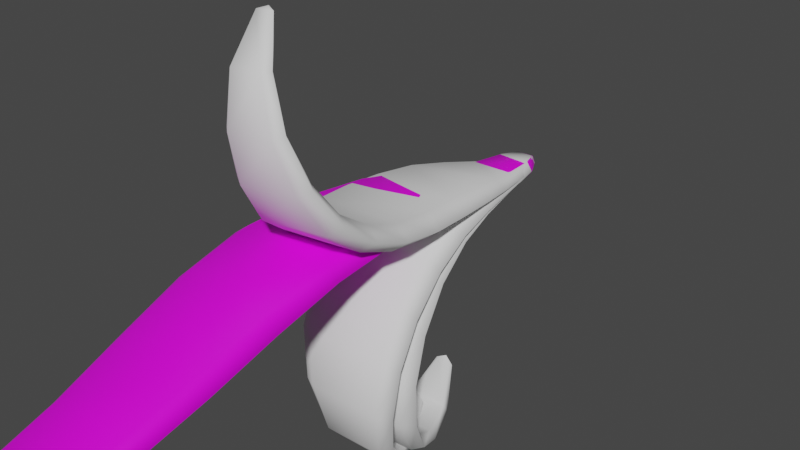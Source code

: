 # Source: FE_leaf_21-14c.blend  (saved by Blender 3.0.42; exported with 4.5.12 LTS)
import bpy
from mathutils import Matrix  # noqa: F401  (used for matrix-valued properties, if any)

bpy.ops.wm.read_factory_settings(use_empty=True)
scene = bpy.context.scene
scene.name = 'Scene'

# ---- collections
col_collection = bpy.data.collections.new('Collection'); scene.collection.children.link(col_collection)

# ---- images (referenced by path relative to the original .blend; pixels are not part of the script)
import os
ASSET_DIR = os.environ.get("B2B_ASSET_DIR", "")  # directory of the original .blend (textures are referenced by path, not embedded)
HERE = os.path.dirname(os.path.abspath(__file__))  # packed textures are extracted next to this script under _unpacked/

def load_image(name, relpath, width, height, colorspace="sRGB"):
    """Load a texture the original file referenced (path relative to the .blend, or extracted next to this script)."""
    p = next((c for c in (os.path.join(HERE, relpath), os.path.join(ASSET_DIR, relpath)) if relpath and os.path.exists(c)), "")
    if p:
        img = bpy.data.images.load(p, check_existing=True)
        img.name = name
    else:  # same state as the original file: an image datablock whose file is absent (Cycles renders it pink)
        img = bpy.data.images.new(name, width, height)
        img.source = "FILE"
        img.filepath = "//" + (relpath or name)
    img.colorspace_settings.name = colorspace
    return img
img_fe_leaf_21_tex_dds = load_image('FE_leaf_21_tex.dds', 'FE_leaf_21_tex.dds', 1024, 1024, 'sRGB')

# ---- materials (node trees are filled in below, after node groups)
mat_material_001 = bpy.data.materials.new('Material.001')
mat_material_001.use_transparent_shadow = False

# ---- material node trees
mat_material_001.use_nodes = True; mat_material_001.node_tree.nodes.clear()
_N = mat_material_001.node_tree.nodes; _L = mat_material_001.node_tree.links
n0 = _N.new('ShaderNodeBsdfPrincipled'); n0.name = 'Principled BSDF'; n0.location = (10, 300)
n0.distribution = 'GGX'
n0.subsurface_method = 'RANDOM_WALK_SKIN'
n0.inputs[3].default_value = 1.45
n0.inputs[27].default_value = (0.0, 0.0, 0.0, 1.0)
n0.inputs[28].default_value = 1.0
n1 = _N.new('ShaderNodeOutputMaterial'); n1.name = 'Material Output'; n1.location = (300, 300)
n2 = _N.new('ShaderNodeTexImage'); n2.name = 'Image Texture'; n2.location = (-280, 275)
n2.image = img_fe_leaf_21_tex_dds
_L.new(n0.outputs[0], n1.inputs[0])
_L.new(n2.outputs[0], n0.inputs[0])
n1.is_active_output = True

# ---- world
world_world = bpy.data.worlds.new('World'); scene.world = world_world
world_world.use_nodes = True; world_world.node_tree.nodes.clear()
_N = world_world.node_tree.nodes; _L = world_world.node_tree.links
n0 = _N.new('ShaderNodeOutputWorld'); n0.name = 'World Output'; n0.location = (300, 300)
n1 = _N.new('ShaderNodeBackground'); n1.name = 'Background'; n1.location = (10, 300)
n1.inputs[0].default_value = (0.05088, 0.05088, 0.05088, 1.0)
_L.new(n1.outputs[0], n0.inputs[0])
n0.is_active_output = True
world_world.color = (0.05088, 0.05088, 0.05088)
world_world.use_sun_shadow = False
world_world.sun_shadow_jitter_overblur = 0.0

# ---- meshes
me_0x0778b0f0_gmdl = bpy.data.meshes.new('0x0778B0F0.gmdl')
me_0x0778b0f0_gmdl.from_pydata([(-0.0007937, -2.614, -0.1103), (0.116, -2.606, -0.1106), (0.03403, -2.865, -0.08159), (-0.01545, -2.87, -0.0813), (-0.02217, -2.617, -0.0884), (-0.0242, -2.872, -0.06996), (-0.0008808, -2.614, -0.06665), (-0.02217, -2.617, -0.0884), (-0.0242, -2.872, -0.06996), (-0.01558, -2.871, -0.05882), (0.1159, -2.607, -0.06687), (0.0339, -2.866, -0.0591), (0.1368, -2.607, -0.08871), (0.0424, -2.865, -0.07034), (0.0424, -2.865, -0.07034), (0.1668, -2.358, -0.1177), (0.006992, -2.36, -0.1174), (-0.02246, -2.362, -0.09005), (-0.02246, -2.362, -0.09005), (0.007008, -2.358, -0.06294), (0.1668, -2.356, -0.06323), (0.1951, -2.358, -0.0904), (0.192, -2.094, -0.1102), (-0.01305, -2.088, -0.1092), (0.1817, -1.836, -0.088), (-0.06803, -1.816, -0.08538), (-0.04998, -2.088, -0.07637), (-0.1132, -1.811, -0.04686), (-0.06886, -1.811, -0.008649), (-0.1132, -1.811, -0.04686), (-0.04998, -2.088, -0.07637), (-0.0134, -2.085, -0.04326), (0.1917, -2.091, -0.04428), (0.181, -1.831, -0.01129), (0.2293, -2.096, -0.07782), (0.2272, -1.838, -0.05048), (0.1523, -1.573, -0.0586), (-0.1379, -1.545, -0.05504), (-0.1913, -1.538, -0.0118), (-0.1388, -1.539, 0.03017), (-0.1913, -1.538, -0.0118), (0.1513, -1.567, 0.02661), (0.2049, -1.576, -0.01679), (0.1112, -1.302, -0.02653), (-0.2063, -1.278, -0.02331), (-0.2642, -1.272, 0.02165), (-0.2642, -1.272, 0.02165), (-0.2071, -1.273, 0.06583), (0.1102, -1.297, 0.06273), (0.1697, -1.306, 0.01691), (0.07748, -1.029, -0.0006532), (-0.249, -1.016, 0.001122), (0.06321, -0.7615, 0.01248), (-0.2476, -0.7672, 0.01329), (-0.3089, -1.012, 0.04572), (-0.3045, -0.7659, 0.05428), (-0.2479, -0.7669, 0.09497), (-0.3045, -0.7659, 0.05428), (-0.3089, -1.012, 0.04572), (-0.2494, -1.013, 0.08926), (0.07696, -1.026, 0.08752), (0.06299, -0.7616, 0.09413), (0.1366, -1.03, 0.04334), (0.1196, -0.76, 0.05308), (0.06359, -0.5219, 0.01162), (-0.2142, -0.5363, 0.01288), (-0.265, -0.5386, 0.04948), (-0.2145, -0.5381, 0.08545), (-0.265, -0.5386, 0.04948), (0.06327, -0.5239, 0.0842), (0.1139, -0.5193, 0.04769), (0.03209, 0.09852, -0.02308), (0.05594, 0.0327, -0.03134), (-0.05331, 0.02831, -0.03092), (-0.02998, 0.09791, -0.02302), (-0.07288, 0.02672, -0.0004615), (-0.04063, 0.09769, -0.0002222), (-0.03002, 0.0976, 0.02279), (-0.04063, 0.09769, -0.0002222), (-0.07288, 0.02672, -0.0004615), (-0.05356, 0.02649, 0.03028), (0.0557, 0.03097, 0.02985), (0.03204, 0.0982, 0.02273), (0.07525, 0.0327, -0.001041), (0.04266, 0.09826, -0.0002774), (0.04266, 0.09826, -0.0002774), (-0.001109, 0.1153, 0.0001071), (-0.001109, 0.1153, 0.0001071), (0.06365, -0.1263, -0.01627), (0.06652, -0.3249, 0.001385), (-0.1536, -0.3426, 0.003154), (-0.08303, -0.1383, -0.01505), (-0.1933, -0.3447, 0.03462), (-0.1094, -0.1399, 0.0114), (-0.1094, -0.1399, 0.0114), (-0.1933, -0.3447, 0.03462), (-0.154, -0.3456, 0.06576), (-0.08344, -0.1413, 0.03774), (0.06606, -0.3279, 0.06403), (0.06323, -0.1293, 0.03652), (0.1065, -0.3206, 0.03215), (0.09022, -0.1235, 0.009682), (0.003981, -2.892, -0.06745), (0.003981, -2.892, -0.06745)], [], [(0, 1, 3), (1, 2, 3), (0, 3, 4), (4, 3, 5), (6, 7, 9), (7, 8, 9), (6, 9, 10), (10, 9, 11), (10, 11, 12), (12, 11, 13), (1, 12, 2), (12, 14, 2), (15, 1, 16), (1, 0, 16), (16, 0, 17), (0, 4, 17), (19, 18, 6), (18, 7, 6), (20, 19, 10), (19, 6, 10), (20, 10, 21), (10, 12, 21), (15, 21, 1), (21, 12, 1), (22, 15, 23), (15, 16, 23), (24, 22, 25), (22, 23, 25), (23, 16, 26), (16, 17, 26), (25, 23, 27), (26, 27, 23), (29, 30, 28), (28, 30, 31), (30, 18, 31), (18, 19, 31), (32, 31, 20), (31, 19, 20), (28, 31, 33), (31, 32, 33), (34, 32, 21), (20, 21, 32), (33, 32, 35), (34, 35, 32), (24, 35, 22), (35, 34, 22), (22, 34, 15), (34, 21, 15), (36, 24, 37), (24, 25, 37), (37, 25, 38), (27, 38, 25), (39, 40, 28), (40, 29, 28), (39, 28, 41), (28, 33, 41), (41, 33, 42), (35, 42, 33), (36, 42, 24), (42, 35, 24), (44, 43, 37), (43, 36, 37), (44, 37, 45), (37, 38, 45), (40, 39, 46), (46, 39, 47), (48, 47, 41), (47, 39, 41), (48, 41, 49), (41, 42, 49), (43, 49, 36), (49, 42, 36), (51, 50, 44), (50, 43, 44), (50, 51, 52), (52, 51, 53), (45, 54, 44), (44, 54, 51), (54, 55, 51), (55, 53, 51), (58, 59, 57), (56, 57, 59), (46, 47, 58), (58, 47, 59), (59, 47, 60), (47, 48, 60), (60, 61, 59), (56, 59, 61), (49, 62, 48), (48, 62, 60), (62, 63, 60), (63, 61, 60), (62, 50, 63), (52, 63, 50), (50, 62, 43), (62, 49, 43), (53, 65, 52), (64, 52, 65), (55, 66, 53), (66, 65, 53), (56, 67, 57), (67, 68, 57), (56, 61, 67), (67, 61, 69), (61, 63, 69), (63, 70, 69), (63, 52, 70), (64, 70, 52), (72, 73, 71), (71, 73, 74), (73, 75, 74), (75, 76, 74), (80, 77, 79), (77, 78, 79), (81, 82, 80), (77, 80, 82), (81, 83, 82), (83, 84, 82), (72, 71, 83), (71, 85, 83), (86, 71, 74), (74, 76, 86), (87, 78, 77), (87, 77, 82), (82, 84, 87), (86, 85, 71), (90, 91, 89), (88, 89, 91), (90, 92, 91), (92, 93, 91), (96, 97, 95), (94, 95, 97), (96, 98, 97), (97, 98, 99), (98, 100, 99), (100, 101, 99), (89, 88, 100), (101, 100, 88), (65, 90, 64), (89, 64, 90), (65, 66, 90), (66, 92, 90), (67, 96, 68), (95, 68, 96), (69, 98, 67), (96, 67, 98), (69, 70, 98), (70, 100, 98), (64, 89, 70), (100, 70, 89), (88, 91, 72), (72, 91, 73), (91, 93, 73), (93, 75, 73), (79, 94, 80), (94, 97, 80), (99, 81, 97), (80, 97, 81), (83, 81, 101), (99, 101, 81), (83, 101, 72), (101, 88, 72), (2, 102, 3), (102, 5, 3), (9, 8, 103), (9, 103, 11), (103, 13, 11), (2, 14, 102)])
me_0x0778b0f0_gmdl.polygons.foreach_set('use_smooth', [True] * 168)
_uv = me_0x0778b0f0_gmdl.uv_layers.new(name='UVMap')
_uv.uv.foreach_set('vector', [0.6418, 0.1083, 0.546, 0.1083, 0.5856, 0.02898, 0.546, 0.1083, 0.5453, 0.02898, 0.5856, 0.02898, 0.6418, 0.1083, 0.5856, 0.02898, 0.6593, 0.1079, 0.6593, 0.1079, 0.5856, 0.02898, 0.5927, 0.02878, 0.3436, 0.1083, 0.3256, 0.1079, 0.4174, 0.02898, 0.3256, 0.1079, 0.4102, 0.02878, 0.4174, 0.02898, 0.3436, 0.1083, 0.4174, 0.02898, 0.4423, 0.1083, 0.4423, 0.1083, 0.4174, 0.02898, 0.4589, 0.02898, 0.4423, 0.1083, 0.4589, 0.02898, 0.4922, 0.1079, 0.4922, 0.1079, 0.4589, 0.02898, 0.466, 0.02878, 0.546, 0.1083, 0.4922, 0.1079, 0.5453, 0.02898, 0.4922, 0.1079, 0.5384, 0.02878, 0.5453, 0.02898, 0.5426, 0.1859, 0.546, 0.1083, 0.6743, 0.1859, 0.546, 0.1083, 0.6418, 0.1083, 0.6743, 0.1859, 0.6743, 0.1859, 0.6418, 0.1083, 0.6982, 0.1852, 0.6418, 0.1083, 0.6593, 0.1079, 0.6982, 0.1852, 0.3067, 0.1859, 0.2821, 0.1852, 0.3436, 0.1083, 0.2821, 0.1852, 0.3256, 0.1079, 0.3436, 0.1083, 0.4422, 0.1859, 0.3067, 0.1859, 0.4423, 0.1083, 0.3067, 0.1859, 0.3436, 0.1083, 0.4423, 0.1083, 0.4422, 0.1859, 0.4423, 0.1083, 0.4922, 0.1852, 0.4423, 0.1083, 0.4922, 0.1079, 0.4922, 0.1852, 0.5426, 0.1859, 0.4922, 0.1852, 0.546, 0.1083, 0.4922, 0.1852, 0.4922, 0.1079, 0.546, 0.1083, 0.543, 0.2689, 0.5426, 0.1859, 0.7114, 0.2689, 0.5426, 0.1859, 0.6743, 0.1859, 0.7114, 0.2689, 0.5416, 0.351, 0.543, 0.2689, 0.745, 0.351, 0.543, 0.2689, 0.7114, 0.2689, 0.745, 0.351, 0.7114, 0.2689, 0.6743, 0.1859, 0.7417, 0.268, 0.6743, 0.1859, 0.6982, 0.1852, 0.7417, 0.268, 0.745, 0.351, 0.7114, 0.2689, 0.7818, 0.3504, 0.7417, 0.268, 0.7818, 0.3504, 0.7114, 0.2689, 0.1966, 0.3504, 0.2379, 0.268, 0.2345, 0.351, 0.2345, 0.351, 0.2379, 0.268, 0.2691, 0.2689, 0.2379, 0.268, 0.2821, 0.1852, 0.2691, 0.2689, 0.2821, 0.1852, 0.3067, 0.1859, 0.2691, 0.2689, 0.4424, 0.2689, 0.2691, 0.2689, 0.4422, 0.1859, 0.2691, 0.2689, 0.3067, 0.1859, 0.4422, 0.1859, 0.2345, 0.351, 0.2691, 0.2689, 0.4439, 0.351, 0.2691, 0.2689, 0.4424, 0.2689, 0.4439, 0.351, 0.4922, 0.268, 0.4424, 0.2689, 0.4922, 0.1852, 0.4422, 0.1859, 0.4922, 0.1852, 0.4424, 0.2689, 0.4439, 0.351, 0.4424, 0.2689, 0.4922, 0.3504, 0.4922, 0.268, 0.4922, 0.3504, 0.4424, 0.2689, 0.5416, 0.351, 0.4922, 0.3504, 0.543, 0.2689, 0.4922, 0.3504, 0.4922, 0.268, 0.543, 0.2689, 0.543, 0.2689, 0.4922, 0.268, 0.5426, 0.1859, 0.4922, 0.268, 0.4922, 0.1852, 0.5426, 0.1859, 0.5483, 0.4331, 0.5416, 0.351, 0.7838, 0.4331, 0.5416, 0.351, 0.745, 0.351, 0.7838, 0.4331, 0.7838, 0.4331, 0.745, 0.351, 0.8266, 0.4328, 0.7818, 0.3504, 0.8266, 0.4328, 0.745, 0.351, 0.2003, 0.4331, 0.1562, 0.4328, 0.2345, 0.351, 0.1562, 0.4328, 0.1966, 0.3504, 0.2345, 0.351, 0.2003, 0.4331, 0.2345, 0.351, 0.4427, 0.4331, 0.2345, 0.351, 0.4439, 0.351, 0.4427, 0.4331, 0.4427, 0.4331, 0.4439, 0.351, 0.4922, 0.4328, 0.4922, 0.3504, 0.4922, 0.4328, 0.4439, 0.351, 0.5483, 0.4331, 0.4922, 0.4328, 0.5416, 0.351, 0.4922, 0.4328, 0.4922, 0.3504, 0.5416, 0.351, 0.8097, 0.5158, 0.5513, 0.5158, 0.7838, 0.4331, 0.5513, 0.5158, 0.5483, 0.4331, 0.7838, 0.4331, 0.8097, 0.5158, 0.7838, 0.4331, 0.8567, 0.5155, 0.7838, 0.4331, 0.8266, 0.4328, 0.8567, 0.5155, 0.1562, 0.4328, 0.2003, 0.4331, 0.1293, 0.5155, 0.1293, 0.5155, 0.2003, 0.4331, 0.1777, 0.5158, 0.4436, 0.5158, 0.1777, 0.5158, 0.4427, 0.4331, 0.1777, 0.5158, 0.2003, 0.4331, 0.4427, 0.4331, 0.4436, 0.5158, 0.4427, 0.4331, 0.4922, 0.5155, 0.4427, 0.4331, 0.4922, 0.4328, 0.4922, 0.5155, 0.5513, 0.5158, 0.4922, 0.5155, 0.5483, 0.4331, 0.4922, 0.5155, 0.4922, 0.4328, 0.5483, 0.4331, 0.8273, 0.5978, 0.5595, 0.5978, 0.8097, 0.5158, 0.5595, 0.5978, 0.5513, 0.5158, 0.8097, 0.5158, 0.5595, 0.5978, 0.8273, 0.5978, 0.5592, 0.6767, 0.5592, 0.6767, 0.8273, 0.5978, 0.8152, 0.6767, 0.8567, 0.5155, 0.8761, 0.5978, 0.8097, 0.5158, 0.8097, 0.5158, 0.8761, 0.5978, 0.8273, 0.5978, 0.8761, 0.5978, 0.8617, 0.6771, 0.8273, 0.5978, 0.8617, 0.6771, 0.8152, 0.6767, 0.8273, 0.5978, 0.112, 0.5978, 0.1623, 0.5978, 0.1265, 0.6771, 0.1744, 0.6767, 0.1265, 0.6771, 0.1623, 0.5978, 0.1293, 0.5155, 0.1777, 0.5158, 0.112, 0.5978, 0.112, 0.5978, 0.1777, 0.5158, 0.1623, 0.5978, 0.1623, 0.5978, 0.1777, 0.5158, 0.4378, 0.5978, 0.1777, 0.5158, 0.4436, 0.5158, 0.4378, 0.5978, 0.4378, 0.5978, 0.4379, 0.6767, 0.1623, 0.5978, 0.1744, 0.6767, 0.1623, 0.5978, 0.4379, 0.6767, 0.4922, 0.5155, 0.4922, 0.5978, 0.4436, 0.5158, 0.4436, 0.5158, 0.4922, 0.5978, 0.4378, 0.5978, 0.4922, 0.5978, 0.4922, 0.6771, 0.4378, 0.5978, 0.4922, 0.6771, 0.4379, 0.6767, 0.4378, 0.5978, 0.4922, 0.5978, 0.5595, 0.5978, 0.4922, 0.6771, 0.5592, 0.6767, 0.4922, 0.6771, 0.5595, 0.5978, 0.5595, 0.5978, 0.4922, 0.5978, 0.5513, 0.5158, 0.4922, 0.5978, 0.4922, 0.5155, 0.5513, 0.5158, 0.8152, 0.6767, 0.7871, 0.7489, 0.5592, 0.6767, 0.5589, 0.7489, 0.5592, 0.6767, 0.7871, 0.7489, 0.8617, 0.6771, 0.8286, 0.7492, 0.8152, 0.6767, 0.8286, 0.7492, 0.7871, 0.7489, 0.8152, 0.6767, 0.1744, 0.6767, 0.2031, 0.7489, 0.1265, 0.6771, 0.2031, 0.7489, 0.1604, 0.7492, 0.1265, 0.6771, 0.1744, 0.6767, 0.4379, 0.6767, 0.2031, 0.7489, 0.2031, 0.7489, 0.4379, 0.6767, 0.4381, 0.7489, 0.4379, 0.6767, 0.4922, 0.6771, 0.4381, 0.7489, 0.4922, 0.6771, 0.4922, 0.7492, 0.4381, 0.7489, 0.4922, 0.6771, 0.5592, 0.6767, 0.4922, 0.7492, 0.5589, 0.7489, 0.4922, 0.7492, 0.5592, 0.6767, 0.5486, 0.9238, 0.6385, 0.9238, 0.5679, 0.9589, 0.5679, 0.9589, 0.6385, 0.9238, 0.6192, 0.9589, 0.6385, 0.9238, 0.6545, 0.9239, 0.6192, 0.9589, 0.6545, 0.9239, 0.628, 0.959, 0.6192, 0.9589, 0.3446, 0.9238, 0.3645, 0.9589, 0.3282, 0.9239, 0.3645, 0.9589, 0.3555, 0.959, 0.3282, 0.9239, 0.4372, 0.9238, 0.4173, 0.9589, 0.3446, 0.9238, 0.3645, 0.9589, 0.3446, 0.9238, 0.4173, 0.9589, 0.4372, 0.9238, 0.4922, 0.9239, 0.4173, 0.9589, 0.4922, 0.9239, 0.4264, 0.959, 0.4173, 0.9589, 0.5486, 0.9238, 0.5679, 0.9589, 0.4922, 0.9239, 0.5679, 0.9589, 0.5591, 0.959, 0.4922, 0.9239, 0.595, 0.9692, 0.5679, 0.9589, 0.6192, 0.9589, 0.6192, 0.9589, 0.628, 0.959, 0.595, 0.9692, 0.3895, 0.9692, 0.3555, 0.959, 0.3645, 0.9589, 0.3895, 0.9692, 0.3645, 0.9589, 0.4173, 0.9589, 0.4173, 0.9589, 0.4264, 0.959, 0.3895, 0.9692, 0.595, 0.9692, 0.5591, 0.959, 0.5679, 0.9589, 0.7362, 0.8082, 0.6709, 0.8685, 0.5561, 0.8082, 0.5509, 0.8685, 0.5561, 0.8082, 0.6709, 0.8685, 0.7362, 0.8082, 0.7687, 0.8087, 0.6709, 0.8685, 0.7687, 0.8087, 0.6924, 0.869, 0.6709, 0.8685, 0.2509, 0.8082, 0.3118, 0.8685, 0.2175, 0.8087, 0.2897, 0.869, 0.2175, 0.8087, 0.3118, 0.8685, 0.2509, 0.8082, 0.4363, 0.8082, 0.3118, 0.8685, 0.3118, 0.8685, 0.4363, 0.8082, 0.4353, 0.8685, 0.4363, 0.8082, 0.4922, 0.8087, 0.4353, 0.8685, 0.4922, 0.8087, 0.4922, 0.869, 0.4353, 0.8685, 0.5561, 0.8082, 0.5509, 0.8685, 0.4922, 0.8087, 0.4922, 0.869, 0.4922, 0.8087, 0.5509, 0.8685, 0.7871, 0.7489, 0.7362, 0.8082, 0.5589, 0.7489, 0.5561, 0.8082, 0.5589, 0.7489, 0.7362, 0.8082, 0.7871, 0.7489, 0.8286, 0.7492, 0.7362, 0.8082, 0.8286, 0.7492, 0.7687, 0.8087, 0.7362, 0.8082, 0.2031, 0.7489, 0.2509, 0.8082, 0.1604, 0.7492, 0.2175, 0.8087, 0.1604, 0.7492, 0.2509, 0.8082, 0.4381, 0.7489, 0.4363, 0.8082, 0.2031, 0.7489, 0.2509, 0.8082, 0.2031, 0.7489, 0.4363, 0.8082, 0.4381, 0.7489, 0.4922, 0.7492, 0.4363, 0.8082, 0.4922, 0.7492, 0.4922, 0.8087, 0.4363, 0.8082, 0.5589, 0.7489, 0.5561, 0.8082, 0.4922, 0.7492, 0.4922, 0.8087, 0.4922, 0.7492, 0.5561, 0.8082, 0.5509, 0.8685, 0.6709, 0.8685, 0.5486, 0.9238, 0.5486, 0.9238, 0.6709, 0.8685, 0.6385, 0.9238, 0.6709, 0.8685, 0.6924, 0.869, 0.6385, 0.9238, 0.6924, 0.869, 0.6545, 0.9239, 0.6385, 0.9238, 0.3282, 0.9239, 0.2897, 0.869, 0.3446, 0.9238, 0.2897, 0.869, 0.3118, 0.8685, 0.3446, 0.9238, 0.4353, 0.8685, 0.4372, 0.9238, 0.3118, 0.8685, 0.3446, 0.9238, 0.3118, 0.8685, 0.4372, 0.9238, 0.4922, 0.9239, 0.4372, 0.9238, 0.4922, 0.869, 0.4353, 0.8685, 0.4922, 0.869, 0.4372, 0.9238, 0.4922, 0.9239, 0.4922, 0.869, 0.5486, 0.9238, 0.4922, 0.869, 0.5509, 0.8685, 0.5486, 0.9238, 0.5453, 0.02898, 0.5678, 0.02163, 0.5856, 0.02898, 0.5678, 0.02163, 0.5927, 0.02878, 0.5856, 0.02898, 0.4174, 0.02898, 0.4102, 0.02878, 0.4357, 0.02163, 0.4174, 0.02898, 0.4357, 0.02163, 0.4589, 0.02898, 0.4357, 0.02163, 0.466, 0.02878, 0.4589, 0.02898, 0.5453, 0.02898, 0.5384, 0.02878, 0.5678, 0.02163])
me_0x0778b0f0_gmdl.materials.append(mat_material_001)
me_0x0778b0f0_gmdl.use_remesh_fix_poles = True
me_0x0778b0f0_gmdl.use_remesh_preserve_attributes = False
me_0x0778b0f0_gmdl.update()
me_fe_crystal1_lt7_gmdl_012 = bpy.data.meshes.new('FE_crystal1_Lt7.gmdl.012')
me_fe_crystal1_lt7_gmdl_012.from_pydata([(-0.3188, -1.023, -2.487), (0.05391, -0.9572, -2.546), (-0.1215, -0.6729, -2.146), (-0.2749, -0.7061, -2.108), (-0.3988, -1.017, -2.533), (-0.3123, -0.6862, -2.123), (-0.3431, -0.9905, -2.604), (-0.3988, -1.017, -2.533), (-0.3123, -0.6862, -2.123), (-0.2963, -0.6566, -2.152), (0.02945, -0.9242, -2.662), (-0.1429, -0.6235, -2.189), (0.1085, -0.9266, -2.614), (-0.1059, -0.6416, -2.173), (-0.1059, -0.6416, -2.173), (0.2386, -1.435, -2.643), (-0.2788, -1.522, -2.595), (-0.3784, -1.546, -2.653), (-0.3784, -1.546, -2.653), (-0.2859, -1.567, -2.743), (0.2302, -1.474, -2.79), (0.3248, -1.423, -2.72), (0.3956, -1.86, -2.471), (-0.2692, -1.969, -2.427), (0.4696, -2.164, -2.071), (-0.3341, -2.288, -2.024), (-0.3848, -2.053, -2.498), (-0.4655, -2.416, -2.046), (-0.3051, -2.5, -2.069), (-0.4655, -2.416, -2.046), (-0.3848, -2.053, -2.498), (-0.2588, -2.089, -2.567), (0.4053, -1.977, -2.613), (0.498, -2.375, -2.128), (0.5172, -1.89, -2.565), (0.627, -2.227, -2.124), (0.4837, -2.27, -1.571), (-0.4518, -2.377, -1.527), (-0.6074, -2.522, -1.499), (-0.4231, -2.621, -1.485), (-0.6074, -2.522, -1.499), (0.5135, -2.516, -1.544), (0.6694, -2.377, -1.574), (0.4399, -2.155, -1.088), (-0.5941, -2.202, -1.068), (-0.7748, -2.326, -0.9868), (-0.7748, -2.326, -0.9868), (-0.5807, -2.423, -0.9082), (0.4558, -2.383, -0.9426), (0.6379, -2.262, -1.033), (0.3767, -1.847, -0.658), (-0.6979, -1.855, -0.6629), (0.3334, -1.458, -0.3504), (-0.6926, -1.46, -0.3729), (-0.8907, -1.963, -0.5553), (-0.8812, -1.524, -0.2582), (-0.6971, -1.584, -0.1409), (-0.8812, -1.524, -0.2582), (-0.8907, -1.963, -0.5553), (-0.6942, -2.043, -0.4527), (0.3809, -2.035, -0.4538), (0.3286, -1.578, -0.1168), (0.5756, -1.946, -0.5525), (0.5179, -1.517, -0.2287), (0.3079, -1.032, -0.1814), (-0.6074, -1.03, -0.2034), (-0.7764, -1.069, -0.09251), (-0.6133, -1.107, 0.01981), (-0.7764, -1.069, -0.09251), (0.3019, -1.108, 0.04238), (0.4716, -1.069, -0.06347), (0.1051, 0.3165, -0.07249), (0.1834, 0.09182, -0.09557), (-0.1772, 0.09238, -0.09933), (-0.1007, 0.3165, -0.07301), (-0.2425, 0.08469, -0.0001231), (-0.1362, 0.3153, 0.002411), (-0.1011, 0.3138, 0.07877), (-0.1362, 0.3153, 0.002411), (-0.2425, 0.08469, -0.0001231), (-0.1795, 0.07582, 0.102), (0.1812, 0.07577, 0.1058), (0.1047, 0.3137, 0.07929), (0.2465, 0.08427, 0.005009), (0.1401, 0.3152, 0.002898), (0.1401, 0.3152, 0.002898), (-0.003683, 0.3827, 0.0003556), (-0.003683, 0.3827, 0.0003556), (0.2334, -0.2676, -0.09964), (0.2826, -0.6609, -0.1202), (-0.4397, -0.659, -0.1363), (-0.2478, -0.2665, -0.1092), (-0.5722, -0.6778, -0.03682), (-0.3358, -0.2765, -0.02368), (-0.3358, -0.2765, -0.02368), (-0.5722, -0.6778, -0.03682), (-0.4445, -0.7029, 0.06413), (-0.2512, -0.2925, 0.06246), (0.2778, -0.7037, 0.08103), (0.23, -0.2926, 0.07201), (0.4114, -0.6792, -0.01524), (0.3191, -0.2772, -0.01119), (-0.2077, -0.6466, -2.077), (-0.2077, -0.6466, -2.077)], [], [(0, 1, 3), (1, 2, 3), (0, 3, 4), (4, 3, 5), (6, 7, 9), (7, 8, 9), (6, 9, 10), (10, 9, 11), (10, 11, 12), (12, 11, 13), (1, 12, 2), (12, 14, 2), (15, 1, 16), (1, 0, 16), (16, 0, 17), (0, 4, 17), (19, 18, 6), (18, 7, 6), (20, 19, 10), (19, 6, 10), (20, 10, 21), (10, 12, 21), (15, 21, 1), (21, 12, 1), (22, 15, 23), (15, 16, 23), (24, 22, 25), (22, 23, 25), (23, 16, 26), (16, 17, 26), (25, 23, 27), (26, 27, 23), (29, 30, 28), (28, 30, 31), (30, 18, 31), (18, 19, 31), (32, 31, 20), (31, 19, 20), (28, 31, 33), (31, 32, 33), (34, 32, 21), (20, 21, 32), (33, 32, 35), (34, 35, 32), (24, 35, 22), (35, 34, 22), (22, 34, 15), (34, 21, 15), (36, 24, 37), (24, 25, 37), (37, 25, 38), (27, 38, 25), (39, 40, 28), (40, 29, 28), (39, 28, 41), (28, 33, 41), (41, 33, 42), (35, 42, 33), (36, 42, 24), (42, 35, 24), (44, 43, 37), (43, 36, 37), (44, 37, 45), (37, 38, 45), (40, 39, 46), (46, 39, 47), (48, 47, 41), (47, 39, 41), (48, 41, 49), (41, 42, 49), (43, 49, 36), (49, 42, 36), (51, 50, 44), (50, 43, 44), (50, 51, 52), (52, 51, 53), (45, 54, 44), (44, 54, 51), (54, 55, 51), (55, 53, 51), (58, 59, 57), (56, 57, 59), (46, 47, 58), (58, 47, 59), (59, 47, 60), (47, 48, 60), (60, 61, 59), (56, 59, 61), (49, 62, 48), (48, 62, 60), (62, 63, 60), (63, 61, 60), (62, 50, 63), (52, 63, 50), (50, 62, 43), (62, 49, 43), (53, 65, 52), (64, 52, 65), (55, 66, 53), (66, 65, 53), (56, 67, 57), (67, 68, 57), (56, 61, 67), (67, 61, 69), (61, 63, 69), (63, 70, 69), (63, 52, 70), (64, 70, 52), (72, 73, 71), (71, 73, 74), (73, 75, 74), (75, 76, 74), (80, 77, 79), (77, 78, 79), (81, 82, 80), (77, 80, 82), (81, 83, 82), (83, 84, 82), (72, 71, 83), (71, 85, 83), (86, 71, 74), (74, 76, 86), (87, 78, 77), (87, 77, 82), (82, 84, 87), (86, 85, 71), (90, 91, 89), (88, 89, 91), (90, 92, 91), (92, 93, 91), (96, 97, 95), (94, 95, 97), (96, 98, 97), (97, 98, 99), (98, 100, 99), (100, 101, 99), (89, 88, 100), (101, 100, 88), (65, 90, 64), (89, 64, 90), (65, 66, 90), (66, 92, 90), (67, 96, 68), (95, 68, 96), (69, 98, 67), (96, 67, 98), (69, 70, 98), (70, 100, 98), (64, 89, 70), (100, 70, 89), (88, 91, 72), (72, 91, 73), (91, 93, 73), (93, 75, 73), (79, 94, 80), (94, 97, 80), (99, 81, 97), (80, 97, 81), (83, 81, 101), (99, 101, 81), (83, 101, 72), (101, 88, 72), (2, 102, 3), (102, 5, 3), (9, 8, 103), (9, 103, 11), (103, 13, 11), (2, 14, 102)])
me_fe_crystal1_lt7_gmdl_012.polygons.foreach_set('use_smooth', [True] * 168)
_uv = me_fe_crystal1_lt7_gmdl_012.uv_layers.new(name='UVMap')
_uv.uv.foreach_set('vector', [0.2886, -0.9679, 0.2785, -0.9679, 0.2827, -0.9762, 0.2785, -0.9679, 0.2785, -0.9762, 0.2827, -0.9762, 0.2886, -0.9679, 0.2827, -0.9762, 0.2904, -0.9679, 0.2904, -0.9679, 0.2827, -0.9762, 0.2834, -0.9763, 0.2572, -0.9679, 0.2554, -0.9679, 0.265, -0.9762, 0.2554, -0.9679, 0.2642, -0.9763, 0.265, -0.9762, 0.2572, -0.9679, 0.265, -0.9762, 0.2676, -0.9679, 0.2676, -0.9679, 0.265, -0.9762, 0.2694, -0.9762, 0.2676, -0.9679, 0.2694, -0.9762, 0.2729, -0.9679, 0.2729, -0.9679, 0.2694, -0.9762, 0.2701, -0.9763, 0.2785, -0.9679, 0.2729, -0.9679, 0.2785, -0.9762, 0.2729, -0.9679, 0.2777, -0.9763, 0.2785, -0.9762, 0.2782, -0.9597, 0.2785, -0.9679, 0.292, -0.9597, 0.2785, -0.9679, 0.2886, -0.9679, 0.292, -0.9597, 0.292, -0.9597, 0.2886, -0.9679, 0.2945, -0.9598, 0.2886, -0.9679, 0.2904, -0.9679, 0.2945, -0.9598, 0.2534, -0.9597, 0.2508, -0.9598, 0.2572, -0.9679, 0.2508, -0.9598, 0.2554, -0.9679, 0.2572, -0.9679, 0.2676, -0.9597, 0.2534, -0.9597, 0.2676, -0.9679, 0.2534, -0.9597, 0.2572, -0.9679, 0.2676, -0.9679, 0.2676, -0.9597, 0.2676, -0.9679, 0.2729, -0.9598, 0.2676, -0.9679, 0.2729, -0.9679, 0.2729, -0.9598, 0.2782, -0.9597, 0.2729, -0.9598, 0.2785, -0.9679, 0.2729, -0.9598, 0.2729, -0.9679, 0.2785, -0.9679, 0.2782, -0.951, 0.2782, -0.9597, 0.2959, -0.951, 0.2782, -0.9597, 0.292, -0.9597, 0.2959, -0.951, 0.2781, -0.9424, 0.2782, -0.951, 0.2995, -0.9424, 0.2782, -0.951, 0.2959, -0.951, 0.2995, -0.9424, 0.2959, -0.951, 0.292, -0.9597, 0.2991, -0.9511, 0.292, -0.9597, 0.2945, -0.9598, 0.2991, -0.9511, 0.2995, -0.9424, 0.2959, -0.951, 0.3033, -0.9424, 0.2991, -0.9511, 0.3033, -0.9424, 0.2959, -0.951, 0.2418, -0.9424, 0.2461, -0.9511, 0.2458, -0.9424, 0.2458, -0.9424, 0.2461, -0.9511, 0.2494, -0.951, 0.2461, -0.9511, 0.2508, -0.9598, 0.2494, -0.951, 0.2508, -0.9598, 0.2534, -0.9597, 0.2494, -0.951, 0.2676, -0.951, 0.2494, -0.951, 0.2676, -0.9597, 0.2494, -0.951, 0.2534, -0.9597, 0.2676, -0.9597, 0.2458, -0.9424, 0.2494, -0.951, 0.2678, -0.9424, 0.2494, -0.951, 0.2676, -0.951, 0.2678, -0.9424, 0.2729, -0.9511, 0.2676, -0.951, 0.2729, -0.9598, 0.2676, -0.9597, 0.2729, -0.9598, 0.2676, -0.951, 0.2678, -0.9424, 0.2676, -0.951, 0.2729, -0.9424, 0.2729, -0.9511, 0.2729, -0.9424, 0.2676, -0.951, 0.2781, -0.9424, 0.2729, -0.9424, 0.2782, -0.951, 0.2729, -0.9424, 0.2729, -0.9511, 0.2782, -0.951, 0.2782, -0.951, 0.2729, -0.9511, 0.2782, -0.9597, 0.2729, -0.9511, 0.2729, -0.9598, 0.2782, -0.9597, 0.2788, -0.9337, 0.2781, -0.9424, 0.3035, -0.9337, 0.2781, -0.9424, 0.2995, -0.9424, 0.3035, -0.9337, 0.3035, -0.9337, 0.2995, -0.9424, 0.308, -0.9338, 0.3033, -0.9424, 0.308, -0.9338, 0.2995, -0.9424, 0.2422, -0.9337, 0.2375, -0.9338, 0.2458, -0.9424, 0.2375, -0.9338, 0.2418, -0.9424, 0.2458, -0.9424, 0.2422, -0.9337, 0.2458, -0.9424, 0.2677, -0.9337, 0.2458, -0.9424, 0.2678, -0.9424, 0.2677, -0.9337, 0.2677, -0.9337, 0.2678, -0.9424, 0.2729, -0.9338, 0.2729, -0.9424, 0.2729, -0.9338, 0.2678, -0.9424, 0.2788, -0.9337, 0.2729, -0.9338, 0.2781, -0.9424, 0.2729, -0.9338, 0.2729, -0.9424, 0.2781, -0.9424, 0.3063, -0.9251, 0.2791, -0.9251, 0.3035, -0.9337, 0.2791, -0.9251, 0.2788, -0.9337, 0.3035, -0.9337, 0.3063, -0.9251, 0.3035, -0.9337, 0.3112, -0.9251, 0.3035, -0.9337, 0.308, -0.9338, 0.3112, -0.9251, 0.2375, -0.9338, 0.2422, -0.9337, 0.2347, -0.9251, 0.2347, -0.9251, 0.2422, -0.9337, 0.2398, -0.9251, 0.2678, -0.9251, 0.2398, -0.9251, 0.2677, -0.9337, 0.2398, -0.9251, 0.2422, -0.9337, 0.2677, -0.9337, 0.2678, -0.9251, 0.2677, -0.9337, 0.2729, -0.9251, 0.2677, -0.9337, 0.2729, -0.9338, 0.2729, -0.9251, 0.2791, -0.9251, 0.2729, -0.9251, 0.2788, -0.9337, 0.2729, -0.9251, 0.2729, -0.9338, 0.2788, -0.9337, 0.3081, -0.9164, 0.2799, -0.9164, 0.3063, -0.9251, 0.2799, -0.9164, 0.2791, -0.9251, 0.3063, -0.9251, 0.2799, -0.9164, 0.3081, -0.9164, 0.2799, -0.9081, 0.2799, -0.9081, 0.3081, -0.9164, 0.3068, -0.9081, 0.3112, -0.9251, 0.3132, -0.9164, 0.3063, -0.9251, 0.3063, -0.9251, 0.3132, -0.9164, 0.3081, -0.9164, 0.3132, -0.9164, 0.3117, -0.9081, 0.3081, -0.9164, 0.3117, -0.9081, 0.3068, -0.9081, 0.3081, -0.9164, 0.2329, -0.9164, 0.2382, -0.9164, 0.2344, -0.9081, 0.2394, -0.9081, 0.2344, -0.9081, 0.2382, -0.9164, 0.2347, -0.9251, 0.2398, -0.9251, 0.2329, -0.9164, 0.2329, -0.9164, 0.2398, -0.9251, 0.2382, -0.9164, 0.2382, -0.9164, 0.2398, -0.9251, 0.2672, -0.9164, 0.2398, -0.9251, 0.2678, -0.9251, 0.2672, -0.9164, 0.2672, -0.9164, 0.2672, -0.9081, 0.2382, -0.9164, 0.2394, -0.9081, 0.2382, -0.9164, 0.2672, -0.9081, 0.2729, -0.9251, 0.2729, -0.9164, 0.2678, -0.9251, 0.2678, -0.9251, 0.2729, -0.9164, 0.2672, -0.9164, 0.2729, -0.9164, 0.2729, -0.9081, 0.2672, -0.9164, 0.2729, -0.9081, 0.2672, -0.9081, 0.2672, -0.9164, 0.2729, -0.9164, 0.2799, -0.9164, 0.2729, -0.9081, 0.2799, -0.9081, 0.2729, -0.9081, 0.2799, -0.9164, 0.2799, -0.9164, 0.2729, -0.9164, 0.2791, -0.9251, 0.2729, -0.9164, 0.2729, -0.9251, 0.2791, -0.9251, 0.3068, -0.9081, 0.3039, -0.9005, 0.2799, -0.9081, 0.2799, -0.9005, 0.2799, -0.9081, 0.3039, -0.9005, 0.3117, -0.9081, 0.3082, -0.9005, 0.3068, -0.9081, 0.3082, -0.9005, 0.3039, -0.9005, 0.3068, -0.9081, 0.2394, -0.9081, 0.2425, -0.9005, 0.2344, -0.9081, 0.2425, -0.9005, 0.238, -0.9005, 0.2344, -0.9081, 0.2394, -0.9081, 0.2672, -0.9081, 0.2425, -0.9005, 0.2425, -0.9005, 0.2672, -0.9081, 0.2672, -0.9005, 0.2672, -0.9081, 0.2729, -0.9081, 0.2672, -0.9005, 0.2729, -0.9081, 0.2729, -0.9005, 0.2672, -0.9005, 0.2729, -0.9081, 0.2799, -0.9081, 0.2729, -0.9005, 0.2799, -0.9005, 0.2729, -0.9005, 0.2799, -0.9081, 0.2788, -0.8821, 0.2883, -0.8821, 0.2808, -0.8785, 0.2808, -0.8785, 0.2883, -0.8821, 0.2862, -0.8785, 0.2883, -0.8821, 0.2899, -0.8821, 0.2862, -0.8785, 0.2899, -0.8821, 0.2871, -0.8785, 0.2862, -0.8785, 0.2574, -0.8821, 0.2594, -0.8785, 0.2556, -0.8821, 0.2594, -0.8785, 0.2585, -0.8785, 0.2556, -0.8821, 0.2671, -0.8821, 0.265, -0.8785, 0.2574, -0.8821, 0.2594, -0.8785, 0.2574, -0.8821, 0.265, -0.8785, 0.2671, -0.8821, 0.2729, -0.8821, 0.265, -0.8785, 0.2729, -0.8821, 0.2659, -0.8785, 0.265, -0.8785, 0.2788, -0.8821, 0.2808, -0.8785, 0.2729, -0.8821, 0.2808, -0.8785, 0.2799, -0.8785, 0.2729, -0.8821, 0.2837, -0.8774, 0.2808, -0.8785, 0.2862, -0.8785, 0.2862, -0.8785, 0.2871, -0.8785, 0.2837, -0.8774, 0.2621, -0.8774, 0.2585, -0.8785, 0.2594, -0.8785, 0.2621, -0.8774, 0.2594, -0.8785, 0.265, -0.8785, 0.265, -0.8785, 0.2659, -0.8785, 0.2621, -0.8774, 0.2837, -0.8774, 0.2799, -0.8785, 0.2808, -0.8785, 0.2985, -0.8943, 0.2917, -0.888, 0.2796, -0.8943, 0.279, -0.888, 0.2796, -0.8943, 0.2917, -0.888, 0.2985, -0.8943, 0.3019, -0.8942, 0.2917, -0.888, 0.3019, -0.8942, 0.2939, -0.8879, 0.2917, -0.888, 0.2475, -0.8943, 0.2539, -0.888, 0.244, -0.8942, 0.2516, -0.8879, 0.244, -0.8942, 0.2539, -0.888, 0.2475, -0.8943, 0.267, -0.8943, 0.2539, -0.888, 0.2539, -0.888, 0.267, -0.8943, 0.2669, -0.888, 0.267, -0.8943, 0.2729, -0.8942, 0.2669, -0.888, 0.2729, -0.8942, 0.2729, -0.8879, 0.2669, -0.888, 0.2796, -0.8943, 0.279, -0.888, 0.2729, -0.8942, 0.2729, -0.8879, 0.2729, -0.8942, 0.279, -0.888, 0.3039, -0.9005, 0.2985, -0.8943, 0.2799, -0.9005, 0.2796, -0.8943, 0.2799, -0.9005, 0.2985, -0.8943, 0.3039, -0.9005, 0.3082, -0.9005, 0.2985, -0.8943, 0.3082, -0.9005, 0.3019, -0.8942, 0.2985, -0.8943, 0.2425, -0.9005, 0.2475, -0.8943, 0.238, -0.9005, 0.244, -0.8942, 0.238, -0.9005, 0.2475, -0.8943, 0.2672, -0.9005, 0.267, -0.8943, 0.2425, -0.9005, 0.2475, -0.8943, 0.2425, -0.9005, 0.267, -0.8943, 0.2672, -0.9005, 0.2729, -0.9005, 0.267, -0.8943, 0.2729, -0.9005, 0.2729, -0.8942, 0.267, -0.8943, 0.2799, -0.9005, 0.2796, -0.8943, 0.2729, -0.9005, 0.2729, -0.8942, 0.2729, -0.9005, 0.2796, -0.8943, 0.279, -0.888, 0.2917, -0.888, 0.2788, -0.8821, 0.2788, -0.8821, 0.2917, -0.888, 0.2883, -0.8821, 0.2917, -0.888, 0.2939, -0.8879, 0.2883, -0.8821, 0.2939, -0.8879, 0.2899, -0.8821, 0.2883, -0.8821, 0.2556, -0.8821, 0.2516, -0.8879, 0.2574, -0.8821, 0.2516, -0.8879, 0.2539, -0.888, 0.2574, -0.8821, 0.2669, -0.888, 0.2671, -0.8821, 0.2539, -0.888, 0.2574, -0.8821, 0.2539, -0.888, 0.2671, -0.8821, 0.2729, -0.8821, 0.2671, -0.8821, 0.2729, -0.8879, 0.2669, -0.888, 0.2729, -0.8879, 0.2671, -0.8821, 0.2729, -0.8821, 0.2729, -0.8879, 0.2788, -0.8821, 0.2729, -0.8879, 0.279, -0.888, 0.2788, -0.8821, 0.2785, -0.9762, 0.2808, -0.977, 0.2827, -0.9762, 0.2808, -0.977, 0.2834, -0.9763, 0.2827, -0.9762, 0.265, -0.9762, 0.2642, -0.9763, 0.2669, -0.977, 0.265, -0.9762, 0.2669, -0.977, 0.2694, -0.9762, 0.2669, -0.977, 0.2701, -0.9763, 0.2694, -0.9762, 0.2785, -0.9762, 0.2777, -0.9763, 0.2808, -0.977])
me_fe_crystal1_lt7_gmdl_012.use_remesh_fix_poles = True
me_fe_crystal1_lt7_gmdl_012.use_remesh_preserve_attributes = False
me_fe_crystal1_lt7_gmdl_012.update()
me_fe_crystal1_lt7_gmdl_008 = bpy.data.meshes.new('FE_crystal1_Lt7.gmdl.008')
me_fe_crystal1_lt7_gmdl_008.from_pydata([(-0.2829, -1.235, -2.389), (0.06416, -1.187, -2.448), (-0.1064, -0.8486, -2.146), (-0.2496, -0.8714, -2.109), (-0.3565, -1.237, -2.434), (-0.284, -0.8562, -2.127), (-0.3037, -1.226, -2.503), (-0.3565, -1.237, -2.434), (-0.284, -0.8562, -2.127), (-0.2684, -0.835, -2.159), (0.04327, -1.177, -2.562), (-0.1252, -0.8122, -2.196), (0.1159, -1.171, -2.516), (-0.09126, -0.8255, -2.177), (-0.09126, -0.8255, -2.177), (0.234, -1.638, -2.451), (-0.2473, -1.707, -2.4), (-0.3391, -1.739, -2.45), (-0.3391, -1.739, -2.45), (-0.2525, -1.774, -2.528), (0.2276, -1.7, -2.58), (0.315, -1.642, -2.523), (0.3752, -2.001, -2.221), (-0.2429, -2.089, -2.17), (0.4384, -2.221, -1.81), (-0.3086, -2.322, -1.756), (-0.35, -2.177, -2.224), (-0.4313, -2.442, -1.759), (-0.283, -2.525, -1.768), (-0.4313, -2.442, -1.759), (-0.35, -2.177, -2.224), (-0.2328, -2.222, -2.28), (0.3846, -2.132, -2.333), (0.4637, -2.424, -1.833), (0.4887, -2.045, -2.3), (0.5845, -2.289, -1.847), (0.4472, -2.251, -1.335), (-0.4219, -2.336, -1.287), (-0.5673, -2.465, -1.244), (-0.397, -2.557, -1.217), (-0.5673, -2.465, -1.244), (0.473, -2.475, -1.279), (0.6188, -2.351, -1.323), (0.4052, -2.084, -0.9059), (-0.5545, -2.119, -0.8857), (-0.7229, -2.225, -0.7973), (-0.7229, -2.225, -0.7973), (-0.5433, -2.308, -0.714), (0.4186, -2.28, -0.7465), (0.5882, -2.179, -0.8411), (0.347, -1.753, -0.5413), (-0.65, -1.757, -0.5447), (0.3079, -1.367, -0.2861), (-0.6441, -1.369, -0.3034), (-0.8292, -1.847, -0.4352), (-0.8189, -1.421, -0.192), (-0.6478, -1.47, -0.07966), (-0.8189, -1.421, -0.192), (-0.8292, -1.847, -0.4352), (-0.647, -1.913, -0.3329), (0.3505, -1.91, -0.3349), (0.304, -1.465, -0.06128), (0.5313, -1.836, -0.4348), (0.4793, -1.415, -0.1697), (0.2851, -0.9625, -0.1492), (-0.5641, -0.9613, -0.1667), (-0.7206, -0.9924, -0.06153), (-0.5689, -1.024, 0.04424), (-0.7206, -0.9924, -0.06153), (0.2803, -1.024, 0.06218), (0.4373, -0.9925, -0.03856), (0.09745, 0.2935, -0.06764), (0.17, 0.08428, -0.08951), (-0.1646, 0.0847, -0.09253), (-0.09345, 0.2935, -0.06806), (-0.225, 0.07858, -0.0002445), (-0.1263, 0.2926, 0.001948), (-0.09376, 0.2913, 0.07281), (-0.1263, 0.2926, 0.001948), (-0.225, 0.07858, -0.0002445), (-0.1664, 0.07143, 0.09453), (0.1682, 0.07142, 0.0976), (0.09714, 0.2913, 0.07323), (0.2287, 0.0783, 0.00387), (0.13, 0.2925, 0.002339), (0.13, 0.2925, 0.002339), (-0.003417, 0.355, 0.0003299), (-0.003417, 0.355, 0.0003299), (0.2163, -0.2499, -0.08859), (0.2619, -0.6151, -0.1013), (-0.4082, -0.6137, -0.1142), (-0.2301, -0.2491, -0.09623), (-0.5309, -0.6285, -0.0211), (-0.3115, -0.2567, -0.01662), (-0.3115, -0.2567, -0.01662), (-0.5309, -0.6285, -0.0211), (-0.4121, -0.6491, 0.07324), (-0.2329, -0.2699, 0.0636), (0.2581, -0.6495, 0.08677), (0.2136, -0.27, 0.07124), (0.3817, -0.6294, -0.003808), (0.296, -0.2571, -0.006619), (-0.1878, -0.8115, -2.092), (-0.1878, -0.8115, -2.092)], [], [(0, 1, 3), (1, 2, 3), (0, 3, 4), (4, 3, 5), (6, 7, 9), (7, 8, 9), (6, 9, 10), (10, 9, 11), (10, 11, 12), (12, 11, 13), (1, 12, 2), (12, 14, 2), (15, 1, 16), (1, 0, 16), (16, 0, 17), (0, 4, 17), (19, 18, 6), (18, 7, 6), (20, 19, 10), (19, 6, 10), (20, 10, 21), (10, 12, 21), (15, 21, 1), (21, 12, 1), (22, 15, 23), (15, 16, 23), (24, 22, 25), (22, 23, 25), (23, 16, 26), (16, 17, 26), (25, 23, 27), (26, 27, 23), (29, 30, 28), (28, 30, 31), (30, 18, 31), (18, 19, 31), (32, 31, 20), (31, 19, 20), (28, 31, 33), (31, 32, 33), (34, 32, 21), (20, 21, 32), (33, 32, 35), (34, 35, 32), (24, 35, 22), (35, 34, 22), (22, 34, 15), (34, 21, 15), (36, 24, 37), (24, 25, 37), (37, 25, 38), (27, 38, 25), (39, 40, 28), (40, 29, 28), (39, 28, 41), (28, 33, 41), (41, 33, 42), (35, 42, 33), (36, 42, 24), (42, 35, 24), (44, 43, 37), (43, 36, 37), (44, 37, 45), (37, 38, 45), (40, 39, 46), (46, 39, 47), (48, 47, 41), (47, 39, 41), (48, 41, 49), (41, 42, 49), (43, 49, 36), (49, 42, 36), (51, 50, 44), (50, 43, 44), (50, 51, 52), (52, 51, 53), (45, 54, 44), (44, 54, 51), (54, 55, 51), (55, 53, 51), (58, 59, 57), (56, 57, 59), (46, 47, 58), (58, 47, 59), (59, 47, 60), (47, 48, 60), (60, 61, 59), (56, 59, 61), (49, 62, 48), (48, 62, 60), (62, 63, 60), (63, 61, 60), (62, 50, 63), (52, 63, 50), (50, 62, 43), (62, 49, 43), (53, 65, 52), (64, 52, 65), (55, 66, 53), (66, 65, 53), (56, 67, 57), (67, 68, 57), (56, 61, 67), (67, 61, 69), (61, 63, 69), (63, 70, 69), (63, 52, 70), (64, 70, 52), (72, 73, 71), (71, 73, 74), (73, 75, 74), (75, 76, 74), (80, 77, 79), (77, 78, 79), (81, 82, 80), (77, 80, 82), (81, 83, 82), (83, 84, 82), (72, 71, 83), (71, 85, 83), (86, 71, 74), (74, 76, 86), (87, 78, 77), (87, 77, 82), (82, 84, 87), (86, 85, 71), (90, 91, 89), (88, 89, 91), (90, 92, 91), (92, 93, 91), (96, 97, 95), (94, 95, 97), (96, 98, 97), (97, 98, 99), (98, 100, 99), (100, 101, 99), (89, 88, 100), (101, 100, 88), (65, 90, 64), (89, 64, 90), (65, 66, 90), (66, 92, 90), (67, 96, 68), (95, 68, 96), (69, 98, 67), (96, 67, 98), (69, 70, 98), (70, 100, 98), (64, 89, 70), (100, 70, 89), (88, 91, 72), (72, 91, 73), (91, 93, 73), (93, 75, 73), (79, 94, 80), (94, 97, 80), (99, 81, 97), (80, 97, 81), (83, 81, 101), (99, 101, 81), (83, 101, 72), (101, 88, 72), (2, 102, 3), (102, 5, 3), (9, 8, 103), (9, 103, 11), (103, 13, 11), (2, 14, 102)])
me_fe_crystal1_lt7_gmdl_008.polygons.foreach_set('use_smooth', [True] * 168)
_uv = me_fe_crystal1_lt7_gmdl_008.uv_layers.new(name='UVMap')
_uv.uv.foreach_set('vector', [0.3898, -0.9685, 0.3802, -0.9685, 0.3842, -0.9764, 0.3802, -0.9685, 0.3801, -0.9764, 0.3842, -0.9764, 0.3898, -0.9685, 0.3842, -0.9764, 0.3915, -0.9685, 0.3915, -0.9685, 0.3842, -0.9764, 0.3849, -0.9764, 0.36, -0.9685, 0.3582, -0.9685, 0.3674, -0.9764, 0.3582, -0.9685, 0.3667, -0.9764, 0.3674, -0.9764, 0.36, -0.9685, 0.3674, -0.9764, 0.3699, -0.9685, 0.3699, -0.9685, 0.3674, -0.9764, 0.3715, -0.9764, 0.3699, -0.9685, 0.3715, -0.9764, 0.3748, -0.9685, 0.3748, -0.9685, 0.3715, -0.9764, 0.3722, -0.9764, 0.3802, -0.9685, 0.3748, -0.9685, 0.3801, -0.9764, 0.3748, -0.9685, 0.3795, -0.9764, 0.3801, -0.9764, 0.3799, -0.9608, 0.3802, -0.9685, 0.393, -0.9608, 0.3802, -0.9685, 0.3898, -0.9685, 0.393, -0.9608, 0.393, -0.9608, 0.3898, -0.9685, 0.3954, -0.9608, 0.3898, -0.9685, 0.3915, -0.9685, 0.3954, -0.9608, 0.3563, -0.9608, 0.3539, -0.9608, 0.36, -0.9685, 0.3539, -0.9608, 0.3582, -0.9685, 0.36, -0.9685, 0.3699, -0.9608, 0.3563, -0.9608, 0.3699, -0.9685, 0.3563, -0.9608, 0.36, -0.9685, 0.3699, -0.9685, 0.3699, -0.9608, 0.3699, -0.9685, 0.3748, -0.9608, 0.3699, -0.9685, 0.3748, -0.9685, 0.3748, -0.9608, 0.3799, -0.9608, 0.3748, -0.9608, 0.3802, -0.9685, 0.3748, -0.9608, 0.3748, -0.9685, 0.3802, -0.9685, 0.3799, -0.9525, 0.3799, -0.9608, 0.3967, -0.9525, 0.3799, -0.9608, 0.393, -0.9608, 0.3967, -0.9525, 0.3798, -0.9443, 0.3799, -0.9525, 0.4001, -0.9443, 0.3799, -0.9525, 0.3967, -0.9525, 0.4001, -0.9443, 0.3967, -0.9525, 0.393, -0.9608, 0.3997, -0.9526, 0.393, -0.9608, 0.3954, -0.9608, 0.3997, -0.9526, 0.4001, -0.9443, 0.3967, -0.9525, 0.4037, -0.9443, 0.3997, -0.9526, 0.4037, -0.9443, 0.3967, -0.9525, 0.3454, -0.9443, 0.3495, -0.9526, 0.3491, -0.9443, 0.3491, -0.9443, 0.3495, -0.9526, 0.3526, -0.9525, 0.3495, -0.9526, 0.3539, -0.9608, 0.3526, -0.9525, 0.3539, -0.9608, 0.3563, -0.9608, 0.3526, -0.9525, 0.3699, -0.9525, 0.3526, -0.9525, 0.3699, -0.9608, 0.3526, -0.9525, 0.3563, -0.9608, 0.3699, -0.9608, 0.3491, -0.9443, 0.3526, -0.9525, 0.37, -0.9443, 0.3526, -0.9525, 0.3699, -0.9525, 0.37, -0.9443, 0.3748, -0.9526, 0.3699, -0.9525, 0.3748, -0.9608, 0.3699, -0.9608, 0.3748, -0.9608, 0.3699, -0.9525, 0.37, -0.9443, 0.3699, -0.9525, 0.3748, -0.9443, 0.3748, -0.9526, 0.3748, -0.9443, 0.3699, -0.9525, 0.3798, -0.9443, 0.3748, -0.9443, 0.3799, -0.9525, 0.3748, -0.9443, 0.3748, -0.9526, 0.3799, -0.9525, 0.3799, -0.9525, 0.3748, -0.9526, 0.3799, -0.9608, 0.3748, -0.9526, 0.3748, -0.9608, 0.3799, -0.9608, 0.3804, -0.9361, 0.3798, -0.9443, 0.4039, -0.9361, 0.3798, -0.9443, 0.4001, -0.9443, 0.4039, -0.9361, 0.4039, -0.9361, 0.4001, -0.9443, 0.4082, -0.9361, 0.4037, -0.9443, 0.4082, -0.9361, 0.4001, -0.9443, 0.3457, -0.9361, 0.3413, -0.9361, 0.3491, -0.9443, 0.3413, -0.9361, 0.3454, -0.9443, 0.3491, -0.9443, 0.3457, -0.9361, 0.3491, -0.9443, 0.3699, -0.9361, 0.3491, -0.9443, 0.37, -0.9443, 0.3699, -0.9361, 0.3699, -0.9361, 0.37, -0.9443, 0.3748, -0.9361, 0.3748, -0.9443, 0.3748, -0.9361, 0.37, -0.9443, 0.3804, -0.9361, 0.3748, -0.9361, 0.3798, -0.9443, 0.3748, -0.9361, 0.3748, -0.9443, 0.3798, -0.9443, 0.4065, -0.9279, 0.3807, -0.9279, 0.4039, -0.9361, 0.3807, -0.9279, 0.3804, -0.9361, 0.4039, -0.9361, 0.4065, -0.9279, 0.4039, -0.9361, 0.4112, -0.9279, 0.4039, -0.9361, 0.4082, -0.9361, 0.4112, -0.9279, 0.3413, -0.9361, 0.3457, -0.9361, 0.3386, -0.9279, 0.3386, -0.9279, 0.3457, -0.9361, 0.3435, -0.9279, 0.37, -0.9279, 0.3435, -0.9279, 0.3699, -0.9361, 0.3435, -0.9279, 0.3457, -0.9361, 0.3699, -0.9361, 0.37, -0.9279, 0.3699, -0.9361, 0.3748, -0.9279, 0.3699, -0.9361, 0.3748, -0.9361, 0.3748, -0.9279, 0.3807, -0.9279, 0.3748, -0.9279, 0.3804, -0.9361, 0.3748, -0.9279, 0.3748, -0.9361, 0.3804, -0.9361, 0.4083, -0.9197, 0.3816, -0.9197, 0.4065, -0.9279, 0.3816, -0.9197, 0.3807, -0.9279, 0.4065, -0.9279, 0.3816, -0.9197, 0.4083, -0.9197, 0.3815, -0.9118, 0.3815, -0.9118, 0.4083, -0.9197, 0.4071, -0.9118, 0.4112, -0.9279, 0.4131, -0.9197, 0.4065, -0.9279, 0.4065, -0.9279, 0.4131, -0.9197, 0.4083, -0.9197, 0.4131, -0.9197, 0.4117, -0.9118, 0.4083, -0.9197, 0.4117, -0.9118, 0.4071, -0.9118, 0.4083, -0.9197, 0.3369, -0.9197, 0.3419, -0.9197, 0.3384, -0.9118, 0.3431, -0.9118, 0.3384, -0.9118, 0.3419, -0.9197, 0.3386, -0.9279, 0.3435, -0.9279, 0.3369, -0.9197, 0.3369, -0.9197, 0.3435, -0.9279, 0.3419, -0.9197, 0.3419, -0.9197, 0.3435, -0.9279, 0.3694, -0.9197, 0.3435, -0.9279, 0.37, -0.9279, 0.3694, -0.9197, 0.3694, -0.9197, 0.3694, -0.9118, 0.3419, -0.9197, 0.3431, -0.9118, 0.3419, -0.9197, 0.3694, -0.9118, 0.3748, -0.9279, 0.3748, -0.9197, 0.37, -0.9279, 0.37, -0.9279, 0.3748, -0.9197, 0.3694, -0.9197, 0.3748, -0.9197, 0.3748, -0.9118, 0.3694, -0.9197, 0.3748, -0.9118, 0.3694, -0.9118, 0.3694, -0.9197, 0.3748, -0.9197, 0.3816, -0.9197, 0.3748, -0.9118, 0.3815, -0.9118, 0.3748, -0.9118, 0.3816, -0.9197, 0.3816, -0.9197, 0.3748, -0.9197, 0.3807, -0.9279, 0.3748, -0.9197, 0.3748, -0.9279, 0.3807, -0.9279, 0.4071, -0.9118, 0.4043, -0.9046, 0.3815, -0.9118, 0.3815, -0.9046, 0.3815, -0.9118, 0.4043, -0.9046, 0.4117, -0.9118, 0.4084, -0.9046, 0.4071, -0.9118, 0.4084, -0.9046, 0.4043, -0.9046, 0.4071, -0.9118, 0.3431, -0.9118, 0.346, -0.9046, 0.3384, -0.9118, 0.346, -0.9046, 0.3418, -0.9046, 0.3384, -0.9118, 0.3431, -0.9118, 0.3694, -0.9118, 0.346, -0.9046, 0.346, -0.9046, 0.3694, -0.9118, 0.3694, -0.9046, 0.3694, -0.9118, 0.3748, -0.9118, 0.3694, -0.9046, 0.3748, -0.9118, 0.3748, -0.9046, 0.3694, -0.9046, 0.3748, -0.9118, 0.3815, -0.9118, 0.3748, -0.9046, 0.3815, -0.9046, 0.3748, -0.9046, 0.3815, -0.9118, 0.3805, -0.8872, 0.3894, -0.8872, 0.3824, -0.8836, 0.3824, -0.8836, 0.3894, -0.8872, 0.3875, -0.8836, 0.3894, -0.8872, 0.391, -0.8871, 0.3875, -0.8836, 0.391, -0.8871, 0.3884, -0.8836, 0.3875, -0.8836, 0.3601, -0.8872, 0.3621, -0.8836, 0.3585, -0.8871, 0.3621, -0.8836, 0.3612, -0.8836, 0.3585, -0.8871, 0.3694, -0.8872, 0.3674, -0.8836, 0.3601, -0.8872, 0.3621, -0.8836, 0.3601, -0.8872, 0.3674, -0.8836, 0.3694, -0.8872, 0.3748, -0.8871, 0.3674, -0.8836, 0.3748, -0.8871, 0.3683, -0.8836, 0.3674, -0.8836, 0.3805, -0.8872, 0.3824, -0.8836, 0.3748, -0.8871, 0.3824, -0.8836, 0.3815, -0.8836, 0.3748, -0.8871, 0.3851, -0.8826, 0.3824, -0.8836, 0.3875, -0.8836, 0.3875, -0.8836, 0.3884, -0.8836, 0.3851, -0.8826, 0.3646, -0.8826, 0.3612, -0.8836, 0.3621, -0.8836, 0.3646, -0.8826, 0.3621, -0.8836, 0.3674, -0.8836, 0.3674, -0.8836, 0.3683, -0.8836, 0.3646, -0.8826, 0.3851, -0.8826, 0.3815, -0.8836, 0.3824, -0.8836, 0.3992, -0.8987, 0.3927, -0.8927, 0.3812, -0.8987, 0.3807, -0.8927, 0.3812, -0.8987, 0.3927, -0.8927, 0.3992, -0.8987, 0.4024, -0.8986, 0.3927, -0.8927, 0.4024, -0.8986, 0.3948, -0.8926, 0.3927, -0.8927, 0.3508, -0.8987, 0.3568, -0.8927, 0.3474, -0.8986, 0.3546, -0.8926, 0.3474, -0.8986, 0.3568, -0.8927, 0.3508, -0.8987, 0.3693, -0.8987, 0.3568, -0.8927, 0.3568, -0.8927, 0.3693, -0.8987, 0.3692, -0.8927, 0.3693, -0.8987, 0.3748, -0.8986, 0.3692, -0.8927, 0.3748, -0.8986, 0.3748, -0.8926, 0.3692, -0.8927, 0.3812, -0.8987, 0.3807, -0.8927, 0.3748, -0.8986, 0.3748, -0.8926, 0.3748, -0.8986, 0.3807, -0.8927, 0.4043, -0.9046, 0.3992, -0.8987, 0.3815, -0.9046, 0.3812, -0.8987, 0.3815, -0.9046, 0.3992, -0.8987, 0.4043, -0.9046, 0.4084, -0.9046, 0.3992, -0.8987, 0.4084, -0.9046, 0.4024, -0.8986, 0.3992, -0.8987, 0.346, -0.9046, 0.3508, -0.8987, 0.3418, -0.9046, 0.3474, -0.8986, 0.3418, -0.9046, 0.3508, -0.8987, 0.3694, -0.9046, 0.3693, -0.8987, 0.346, -0.9046, 0.3508, -0.8987, 0.346, -0.9046, 0.3693, -0.8987, 0.3694, -0.9046, 0.3748, -0.9046, 0.3693, -0.8987, 0.3748, -0.9046, 0.3748, -0.8986, 0.3693, -0.8987, 0.3815, -0.9046, 0.3812, -0.8987, 0.3748, -0.9046, 0.3748, -0.8986, 0.3748, -0.9046, 0.3812, -0.8987, 0.3807, -0.8927, 0.3927, -0.8927, 0.3805, -0.8872, 0.3805, -0.8872, 0.3927, -0.8927, 0.3894, -0.8872, 0.3927, -0.8927, 0.3948, -0.8926, 0.3894, -0.8872, 0.3948, -0.8926, 0.391, -0.8871, 0.3894, -0.8872, 0.3585, -0.8871, 0.3546, -0.8926, 0.3601, -0.8872, 0.3546, -0.8926, 0.3568, -0.8927, 0.3601, -0.8872, 0.3692, -0.8927, 0.3694, -0.8872, 0.3568, -0.8927, 0.3601, -0.8872, 0.3568, -0.8927, 0.3694, -0.8872, 0.3748, -0.8871, 0.3694, -0.8872, 0.3748, -0.8926, 0.3692, -0.8927, 0.3748, -0.8926, 0.3694, -0.8872, 0.3748, -0.8871, 0.3748, -0.8926, 0.3805, -0.8872, 0.3748, -0.8926, 0.3807, -0.8927, 0.3805, -0.8872, 0.3801, -0.9764, 0.3824, -0.9771, 0.3842, -0.9764, 0.3824, -0.9771, 0.3849, -0.9764, 0.3842, -0.9764, 0.3674, -0.9764, 0.3667, -0.9764, 0.3692, -0.9771, 0.3674, -0.9764, 0.3692, -0.9771, 0.3715, -0.9764, 0.3692, -0.9771, 0.3722, -0.9764, 0.3715, -0.9764, 0.3801, -0.9764, 0.3795, -0.9764, 0.3824, -0.9771])
me_fe_crystal1_lt7_gmdl_008.use_remesh_fix_poles = True
me_fe_crystal1_lt7_gmdl_008.use_remesh_preserve_attributes = False
me_fe_crystal1_lt7_gmdl_008.update()
me_fe_crystal1_lt7_gmdl_010 = bpy.data.meshes.new('FE_crystal1_Lt7.gmdl.010')
me_fe_crystal1_lt7_gmdl_010.from_pydata([(-0.2714, -1.97, -2.622), (0.105, -1.944, -2.688), (-0.09139, -1.481, -2.537), (-0.2473, -1.49, -2.496), (-0.3495, -1.99, -2.67), (-0.2836, -1.483, -2.522), (-0.2904, -2.005, -2.742), (-0.3495, -1.99, -2.67), (-0.2836, -1.483, -2.522), (-0.2654, -1.475, -2.562), (0.08584, -1.978, -2.809), (-0.1095, -1.466, -2.603), (0.1629, -1.954, -2.761), (-0.07379, -1.471, -2.577), (-0.07379, -1.471, -2.577), (0.2842, -2.4, -2.519), (-0.2367, -2.45, -2.456), (-0.3347, -2.501, -2.499), (-0.3347, -2.501, -2.499), (-0.2401, -2.564, -2.565), (0.2797, -2.51, -2.631), (0.3734, -2.432, -2.589), (0.4273, -2.692, -2.15), (-0.241, -2.761, -2.083), (0.4859, -2.791, -1.657), (-0.3217, -2.871, -1.585), (-0.3565, -2.869, -2.114), (-0.4555, -2.997, -1.555), (-0.2966, -3.089, -1.538), (-0.4555, -2.997, -1.555), (-0.3565, -2.869, -2.114), (-0.2296, -2.937, -2.154), (0.4381, -2.866, -2.223), (0.5107, -3.013, -1.62), (0.551, -2.766, -2.214), (0.6432, -2.877, -1.671), (0.4877, -2.683, -1.154), (-0.4509, -2.748, -1.093), (-0.6096, -2.872, -1.016), (-0.4274, -2.964, -0.9592), (-0.6096, -2.872, -1.016), (0.5122, -2.906, -1.032), (0.6714, -2.789, -1.11), (0.44, -2.393, -0.7509), (-0.595, -2.416, -0.7288), (-0.7778, -2.507, -0.6114), (-0.7778, -2.507, -0.6114), (-0.5851, -2.58, -0.503), (0.452, -2.567, -0.5356), (0.6361, -2.482, -0.6554), (0.3782, -1.959, -0.4398), (-0.6965, -1.958, -0.4428), (0.3376, -1.5, -0.2308), (-0.6888, -1.501, -0.2428), (-0.8902, -2.032, -0.3086), (-0.8767, -1.542, -0.1147), (-0.6916, -1.582, 0.01215), (-0.8767, -1.542, -0.1147), (-0.8902, -2.032, -0.3086), (-0.6939, -2.086, -0.1862), (0.3813, -2.089, -0.1885), (0.3346, -1.578, 0.02469), (0.5764, -2.03, -0.3103), (0.5231, -1.537, -0.09986), (0.3145, -1.049, -0.1243), (-0.601, -1.048, -0.1375), (-0.769, -1.071, -0.02049), (-0.6047, -1.096, 0.09612), (-0.769, -1.071, -0.02049), (0.3108, -1.096, 0.1096), (0.4793, -1.071, -0.003465), (0.1131, 0.3142, -0.07582), (0.1911, 0.08707, -0.1003), (-0.1695, 0.08734, -0.1026), (-0.09266, 0.3142, -0.07614), (-0.2344, 0.08279, -0.002662), (-0.128, 0.3135, -0.0006185), (-0.0929, 0.3125, 0.07578), (-0.128, 0.3135, -0.0006185), (-0.2344, 0.08279, -0.002662), (-0.1709, 0.07721, 0.09956), (0.1898, 0.07725, 0.1019), (0.1129, 0.3125, 0.0761), (0.2546, 0.08263, 0.0004779), (0.1483, 0.3135, -0.0003203), (0.1483, 0.3135, -0.0003203), (0.004427, 0.3807, -0.001784), (0.004427, 0.3807, -0.001784), (0.2408, -0.2744, -0.08989), (0.2899, -0.6688, -0.09085), (-0.4325, -0.6679, -0.1007), (-0.2404, -0.2739, -0.09572), (-0.5641, -0.6782, 0.0009664), (-0.3277, -0.2788, -0.009418), (-0.3277, -0.2788, -0.009418), (-0.5641, -0.6782, 0.0009664), (-0.4355, -0.6951, 0.1037), (-0.2425, -0.2898, 0.07754), (0.287, -0.6952, 0.114), (0.2388, -0.2897, 0.08335), (0.4196, -0.6788, 0.01414), (0.3272, -0.279, -0.001812), (-0.1813, -1.424, -2.504), (-0.1813, -1.424, -2.504)], [], [(0, 1, 3), (1, 2, 3), (0, 3, 4), (4, 3, 5), (6, 7, 9), (7, 8, 9), (6, 9, 10), (10, 9, 11), (10, 11, 12), (12, 11, 13), (1, 12, 2), (12, 14, 2), (15, 1, 16), (1, 0, 16), (16, 0, 17), (0, 4, 17), (19, 18, 6), (18, 7, 6), (20, 19, 10), (19, 6, 10), (20, 10, 21), (10, 12, 21), (15, 21, 1), (21, 12, 1), (22, 15, 23), (15, 16, 23), (24, 22, 25), (22, 23, 25), (23, 16, 26), (16, 17, 26), (25, 23, 27), (26, 27, 23), (29, 30, 28), (28, 30, 31), (30, 18, 31), (18, 19, 31), (32, 31, 20), (31, 19, 20), (28, 31, 33), (31, 32, 33), (34, 32, 21), (20, 21, 32), (33, 32, 35), (34, 35, 32), (24, 35, 22), (35, 34, 22), (22, 34, 15), (34, 21, 15), (36, 24, 37), (24, 25, 37), (37, 25, 38), (27, 38, 25), (39, 40, 28), (40, 29, 28), (39, 28, 41), (28, 33, 41), (41, 33, 42), (35, 42, 33), (36, 42, 24), (42, 35, 24), (44, 43, 37), (43, 36, 37), (44, 37, 45), (37, 38, 45), (40, 39, 46), (46, 39, 47), (48, 47, 41), (47, 39, 41), (48, 41, 49), (41, 42, 49), (43, 49, 36), (49, 42, 36), (51, 50, 44), (50, 43, 44), (50, 51, 52), (52, 51, 53), (45, 54, 44), (44, 54, 51), (54, 55, 51), (55, 53, 51), (58, 59, 57), (56, 57, 59), (46, 47, 58), (58, 47, 59), (59, 47, 60), (47, 48, 60), (60, 61, 59), (56, 59, 61), (49, 62, 48), (48, 62, 60), (62, 63, 60), (63, 61, 60), (62, 50, 63), (52, 63, 50), (50, 62, 43), (62, 49, 43), (53, 65, 52), (64, 52, 65), (55, 66, 53), (66, 65, 53), (56, 67, 57), (67, 68, 57), (56, 61, 67), (67, 61, 69), (61, 63, 69), (63, 70, 69), (63, 52, 70), (64, 70, 52), (72, 73, 71), (71, 73, 74), (73, 75, 74), (75, 76, 74), (80, 77, 79), (77, 78, 79), (81, 82, 80), (77, 80, 82), (81, 83, 82), (83, 84, 82), (72, 71, 83), (71, 85, 83), (86, 71, 74), (74, 76, 86), (87, 78, 77), (87, 77, 82), (82, 84, 87), (86, 85, 71), (90, 91, 89), (88, 89, 91), (90, 92, 91), (92, 93, 91), (96, 97, 95), (94, 95, 97), (96, 98, 97), (97, 98, 99), (98, 100, 99), (100, 101, 99), (89, 88, 100), (101, 100, 88), (65, 90, 64), (89, 64, 90), (65, 66, 90), (66, 92, 90), (67, 96, 68), (95, 68, 96), (69, 98, 67), (96, 67, 98), (69, 70, 98), (70, 100, 98), (64, 89, 70), (100, 70, 89), (88, 91, 72), (72, 91, 73), (91, 93, 73), (93, 75, 73), (79, 94, 80), (94, 97, 80), (99, 81, 97), (80, 97, 81), (83, 81, 101), (99, 101, 81), (83, 101, 72), (101, 88, 72), (2, 102, 3), (102, 5, 3), (9, 8, 103), (9, 103, 11), (103, 13, 11), (2, 14, 102)])
me_fe_crystal1_lt7_gmdl_010.polygons.foreach_set('use_smooth', [True] * 168)
_uv = me_fe_crystal1_lt7_gmdl_010.uv_layers.new(name='UVMap')
_uv.uv.foreach_set('vector', [0.07198, -0.9672, 0.06133, -0.9672, 0.06574, -0.9761, 0.06133, -0.9672, 0.06126, -0.9761, 0.06574, -0.9761, 0.07198, -0.9672, 0.06574, -0.9761, 0.07392, -0.9673, 0.07392, -0.9673, 0.06574, -0.9761, 0.06652, -0.9761, 0.03885, -0.9672, 0.03686, -0.9673, 0.04705, -0.9761, 0.03686, -0.9673, 0.04624, -0.9761, 0.04705, -0.9761, 0.03885, -0.9672, 0.04705, -0.9761, 0.04981, -0.9672, 0.04981, -0.9672, 0.04705, -0.9761, 0.05166, -0.9761, 0.04981, -0.9672, 0.05166, -0.9761, 0.05535, -0.9673, 0.05535, -0.9673, 0.05166, -0.9761, 0.05245, -0.9761, 0.06133, -0.9672, 0.05535, -0.9673, 0.06126, -0.9761, 0.05535, -0.9673, 0.06049, -0.9761, 0.06126, -0.9761, 0.06096, -0.9586, 0.06133, -0.9672, 0.07559, -0.9586, 0.06133, -0.9672, 0.07198, -0.9672, 0.07559, -0.9586, 0.07559, -0.9586, 0.07198, -0.9672, 0.07824, -0.9587, 0.07198, -0.9672, 0.07392, -0.9673, 0.07824, -0.9587, 0.03475, -0.9586, 0.03202, -0.9587, 0.03885, -0.9672, 0.03202, -0.9587, 0.03686, -0.9673, 0.03885, -0.9672, 0.0498, -0.9586, 0.03475, -0.9586, 0.04981, -0.9672, 0.03475, -0.9586, 0.03885, -0.9672, 0.04981, -0.9672, 0.0498, -0.9586, 0.04981, -0.9672, 0.05535, -0.9587, 0.04981, -0.9672, 0.05535, -0.9673, 0.05535, -0.9587, 0.06096, -0.9586, 0.05535, -0.9587, 0.06133, -0.9672, 0.05535, -0.9587, 0.05535, -0.9673, 0.06133, -0.9672, 0.061, -0.9494, 0.06096, -0.9586, 0.07971, -0.9494, 0.06096, -0.9586, 0.07559, -0.9586, 0.07971, -0.9494, 0.06085, -0.9403, 0.061, -0.9494, 0.08345, -0.9403, 0.061, -0.9494, 0.07971, -0.9494, 0.08345, -0.9403, 0.07971, -0.9494, 0.07559, -0.9586, 0.08308, -0.9495, 0.07559, -0.9586, 0.07824, -0.9587, 0.08308, -0.9495, 0.08345, -0.9403, 0.07971, -0.9494, 0.08753, -0.9403, 0.08308, -0.9495, 0.08753, -0.9403, 0.07971, -0.9494, 0.02252, -0.9403, 0.0271, -0.9495, 0.02673, -0.9403, 0.02673, -0.9403, 0.0271, -0.9495, 0.03057, -0.9494, 0.0271, -0.9495, 0.03202, -0.9587, 0.03057, -0.9494, 0.03202, -0.9587, 0.03475, -0.9586, 0.03057, -0.9494, 0.04983, -0.9494, 0.03057, -0.9494, 0.0498, -0.9586, 0.03057, -0.9494, 0.03475, -0.9586, 0.0498, -0.9586, 0.02673, -0.9403, 0.03057, -0.9494, 0.04999, -0.9403, 0.03057, -0.9494, 0.04983, -0.9494, 0.04999, -0.9403, 0.05535, -0.9495, 0.04983, -0.9494, 0.05535, -0.9587, 0.0498, -0.9586, 0.05535, -0.9587, 0.04983, -0.9494, 0.04999, -0.9403, 0.04983, -0.9494, 0.05535, -0.9403, 0.05535, -0.9495, 0.05535, -0.9403, 0.04983, -0.9494, 0.06085, -0.9403, 0.05535, -0.9403, 0.061, -0.9494, 0.05535, -0.9403, 0.05535, -0.9495, 0.061, -0.9494, 0.061, -0.9494, 0.05535, -0.9495, 0.06096, -0.9586, 0.05535, -0.9495, 0.05535, -0.9587, 0.06096, -0.9586, 0.06159, -0.9312, 0.06085, -0.9403, 0.08776, -0.9312, 0.06085, -0.9403, 0.08345, -0.9403, 0.08776, -0.9312, 0.08776, -0.9312, 0.08345, -0.9403, 0.09251, -0.9312, 0.08753, -0.9403, 0.09251, -0.9312, 0.08345, -0.9403, 0.02293, -0.9312, 0.01804, -0.9312, 0.02673, -0.9403, 0.01804, -0.9312, 0.02252, -0.9403, 0.02673, -0.9403, 0.02293, -0.9312, 0.02673, -0.9403, 0.04986, -0.9312, 0.02673, -0.9403, 0.04999, -0.9403, 0.04986, -0.9312, 0.04986, -0.9312, 0.04999, -0.9403, 0.05535, -0.9312, 0.05535, -0.9403, 0.05535, -0.9312, 0.04999, -0.9403, 0.06159, -0.9312, 0.05535, -0.9312, 0.06085, -0.9403, 0.05535, -0.9312, 0.05535, -0.9403, 0.06085, -0.9403, 0.09063, -0.922, 0.06193, -0.922, 0.08776, -0.9312, 0.06193, -0.922, 0.06159, -0.9312, 0.08776, -0.9312, 0.09063, -0.922, 0.08776, -0.9312, 0.09585, -0.922, 0.08776, -0.9312, 0.09251, -0.9312, 0.09585, -0.922, 0.01804, -0.9312, 0.02293, -0.9312, 0.01504, -0.922, 0.01504, -0.922, 0.02293, -0.9312, 0.02042, -0.922, 0.04995, -0.922, 0.02042, -0.922, 0.04986, -0.9312, 0.02042, -0.922, 0.02293, -0.9312, 0.04986, -0.9312, 0.04995, -0.922, 0.04986, -0.9312, 0.05535, -0.922, 0.04986, -0.9312, 0.05535, -0.9312, 0.05535, -0.922, 0.06193, -0.922, 0.05535, -0.922, 0.06159, -0.9312, 0.05535, -0.922, 0.05535, -0.9312, 0.06159, -0.9312, 0.09258, -0.9129, 0.06284, -0.9129, 0.09063, -0.922, 0.06284, -0.9129, 0.06193, -0.922, 0.09063, -0.922, 0.06284, -0.9129, 0.09258, -0.9129, 0.0628, -0.9041, 0.0628, -0.9041, 0.09258, -0.9129, 0.09124, -0.9041, 0.09585, -0.922, 0.09801, -0.9129, 0.09063, -0.922, 0.09063, -0.922, 0.09801, -0.9129, 0.09258, -0.9129, 0.09801, -0.9129, 0.09641, -0.9041, 0.09258, -0.9129, 0.09641, -0.9041, 0.09124, -0.9041, 0.09258, -0.9129, 0.01312, -0.9129, 0.01871, -0.9129, 0.01473, -0.9041, 0.02005, -0.9041, 0.01473, -0.9041, 0.01871, -0.9129, 0.01504, -0.922, 0.02042, -0.922, 0.01312, -0.9129, 0.01312, -0.9129, 0.02042, -0.922, 0.01871, -0.9129, 0.01871, -0.9129, 0.02042, -0.922, 0.04932, -0.9129, 0.02042, -0.922, 0.04995, -0.922, 0.04932, -0.9129, 0.04932, -0.9129, 0.04932, -0.9041, 0.01871, -0.9129, 0.02005, -0.9041, 0.01871, -0.9129, 0.04932, -0.9041, 0.05535, -0.922, 0.05535, -0.9129, 0.04995, -0.922, 0.04995, -0.922, 0.05535, -0.9129, 0.04932, -0.9129, 0.05535, -0.9129, 0.05535, -0.9041, 0.04932, -0.9129, 0.05535, -0.9041, 0.04932, -0.9041, 0.04932, -0.9129, 0.05535, -0.9129, 0.06284, -0.9129, 0.05535, -0.9041, 0.0628, -0.9041, 0.05535, -0.9041, 0.06284, -0.9129, 0.06284, -0.9129, 0.05535, -0.9129, 0.06193, -0.922, 0.05535, -0.9129, 0.05535, -0.922, 0.06193, -0.922, 0.09124, -0.9041, 0.08812, -0.8961, 0.0628, -0.9041, 0.06276, -0.8961, 0.0628, -0.9041, 0.08812, -0.8961, 0.09641, -0.9041, 0.09273, -0.896, 0.09124, -0.9041, 0.09273, -0.896, 0.08812, -0.8961, 0.09124, -0.9041, 0.02005, -0.9041, 0.02324, -0.8961, 0.01473, -0.9041, 0.02324, -0.8961, 0.0185, -0.896, 0.01473, -0.9041, 0.02005, -0.9041, 0.04932, -0.9041, 0.02324, -0.8961, 0.02324, -0.8961, 0.04932, -0.9041, 0.04934, -0.8961, 0.04932, -0.9041, 0.05535, -0.9041, 0.04934, -0.8961, 0.05535, -0.9041, 0.05535, -0.896, 0.04934, -0.8961, 0.05535, -0.9041, 0.0628, -0.9041, 0.05535, -0.896, 0.06276, -0.8961, 0.05535, -0.896, 0.0628, -0.9041, 0.06163, -0.8766, 0.07162, -0.8766, 0.06377, -0.8727, 0.06377, -0.8727, 0.07162, -0.8766, 0.06947, -0.8727, 0.07162, -0.8766, 0.07339, -0.8766, 0.06947, -0.8727, 0.07339, -0.8766, 0.07045, -0.8727, 0.06947, -0.8727, 0.03897, -0.8766, 0.04117, -0.8727, 0.03714, -0.8766, 0.04117, -0.8727, 0.04017, -0.8727, 0.03714, -0.8766, 0.04925, -0.8766, 0.04704, -0.8727, 0.03897, -0.8766, 0.04117, -0.8727, 0.03897, -0.8766, 0.04704, -0.8727, 0.04925, -0.8766, 0.05535, -0.8766, 0.04704, -0.8727, 0.05535, -0.8766, 0.04805, -0.8727, 0.04704, -0.8727, 0.06163, -0.8766, 0.06377, -0.8727, 0.05535, -0.8766, 0.06377, -0.8727, 0.06279, -0.8727, 0.05535, -0.8766, 0.06678, -0.8716, 0.06377, -0.8727, 0.06947, -0.8727, 0.06947, -0.8727, 0.07045, -0.8727, 0.06678, -0.8716, 0.04394, -0.8716, 0.04017, -0.8727, 0.04117, -0.8727, 0.04394, -0.8716, 0.04117, -0.8727, 0.04704, -0.8727, 0.04704, -0.8727, 0.04805, -0.8727, 0.04394, -0.8716, 0.06678, -0.8716, 0.06279, -0.8727, 0.06377, -0.8727, 0.08247, -0.8895, 0.07521, -0.8828, 0.06246, -0.8895, 0.06188, -0.8828, 0.06246, -0.8895, 0.07521, -0.8828, 0.08247, -0.8895, 0.08607, -0.8894, 0.07521, -0.8828, 0.08607, -0.8894, 0.0776, -0.8827, 0.07521, -0.8828, 0.02855, -0.8895, 0.03532, -0.8828, 0.02484, -0.8894, 0.03286, -0.8827, 0.02484, -0.8894, 0.03532, -0.8828, 0.02855, -0.8895, 0.04914, -0.8895, 0.03532, -0.8828, 0.03532, -0.8828, 0.04914, -0.8895, 0.04904, -0.8828, 0.04914, -0.8895, 0.05535, -0.8894, 0.04904, -0.8828, 0.05535, -0.8894, 0.05535, -0.8827, 0.04904, -0.8828, 0.06246, -0.8895, 0.06188, -0.8828, 0.05535, -0.8894, 0.05535, -0.8827, 0.05535, -0.8894, 0.06188, -0.8828, 0.08812, -0.8961, 0.08247, -0.8895, 0.06276, -0.8961, 0.06246, -0.8895, 0.06276, -0.8961, 0.08247, -0.8895, 0.08812, -0.8961, 0.09273, -0.896, 0.08247, -0.8895, 0.09273, -0.896, 0.08607, -0.8894, 0.08247, -0.8895, 0.02324, -0.8961, 0.02855, -0.8895, 0.0185, -0.896, 0.02484, -0.8894, 0.0185, -0.896, 0.02855, -0.8895, 0.04934, -0.8961, 0.04914, -0.8895, 0.02324, -0.8961, 0.02855, -0.8895, 0.02324, -0.8961, 0.04914, -0.8895, 0.04934, -0.8961, 0.05535, -0.896, 0.04914, -0.8895, 0.05535, -0.896, 0.05535, -0.8894, 0.04914, -0.8895, 0.06276, -0.8961, 0.06246, -0.8895, 0.05535, -0.896, 0.05535, -0.8894, 0.05535, -0.896, 0.06246, -0.8895, 0.06188, -0.8828, 0.07521, -0.8828, 0.06163, -0.8766, 0.06163, -0.8766, 0.07521, -0.8828, 0.07162, -0.8766, 0.07521, -0.8828, 0.0776, -0.8827, 0.07162, -0.8766, 0.0776, -0.8827, 0.07339, -0.8766, 0.07162, -0.8766, 0.03714, -0.8766, 0.03286, -0.8827, 0.03897, -0.8766, 0.03286, -0.8827, 0.03532, -0.8828, 0.03897, -0.8766, 0.04904, -0.8828, 0.04925, -0.8766, 0.03532, -0.8828, 0.03897, -0.8766, 0.03532, -0.8828, 0.04925, -0.8766, 0.05535, -0.8766, 0.04925, -0.8766, 0.05535, -0.8827, 0.04904, -0.8828, 0.05535, -0.8827, 0.04925, -0.8766, 0.05535, -0.8766, 0.05535, -0.8827, 0.06163, -0.8766, 0.05535, -0.8827, 0.06188, -0.8828, 0.06163, -0.8766, 0.06126, -0.9761, 0.06376, -0.9769, 0.06574, -0.9761, 0.06376, -0.9769, 0.06652, -0.9761, 0.06574, -0.9761, 0.04705, -0.9761, 0.04624, -0.9761, 0.04908, -0.9769, 0.04705, -0.9761, 0.04908, -0.9769, 0.05166, -0.9761, 0.04908, -0.9769, 0.05245, -0.9761, 0.05166, -0.9761, 0.06126, -0.9761, 0.06049, -0.9761, 0.06376, -0.9769])
me_fe_crystal1_lt7_gmdl_010.use_remesh_fix_poles = True
me_fe_crystal1_lt7_gmdl_010.use_remesh_preserve_attributes = False
me_fe_crystal1_lt7_gmdl_010.update()
me_fe_branch_assemblage_01_gmdl = bpy.data.meshes.new('FE_branch_assemblage_01.gmdl')
me_fe_branch_assemblage_01_gmdl.from_pydata([(-0.06343, -1.201, 0.6779), (0.0515, -1.203, 0.6906), (-0.02179, -1.096, 0.8107), (-0.06999, -1.093, 0.8048), (-0.08372, -1.18, 0.6725), (-0.07721, -1.082, 0.799), (-0.06203, -1.16, 0.6701), (-0.08372, -1.18, 0.6725), (-0.07721, -1.082, 0.799), (-0.06755, -1.074, 0.7947), (0.05292, -1.162, 0.6827), (-0.01935, -1.076, 0.8006), (0.07279, -1.182, 0.6897), (-0.01234, -1.086, 0.807), (-0.01234, -1.086, 0.807), (0.1079, -1.233, 0.5314), (-0.04999, -1.238, 0.5141), (-0.07994, -1.212, 0.5165), (-0.07994, -1.212, 0.5165), (-0.05185, -1.187, 0.5203), (0.1061, -1.183, 0.5371), (0.135, -1.206, 0.54), (0.1478, -1.193, 0.3693), (-0.05422, -1.202, 0.3477), (0.159, -1.095, 0.2204), (-0.08535, -1.103, 0.1948), (-0.0931, -1.177, 0.3551), (-0.133, -1.08, 0.2153), (-0.09233, -1.049, 0.2431), (-0.133, -1.08, 0.2153), (-0.0931, -1.177, 0.3551), (-0.05909, -1.144, 0.3702), (0.143, -1.135, 0.3911), (0.1521, -1.04, 0.2659), (0.1818, -1.165, 0.3859), (0.2, -1.066, 0.2512), (0.1513, -0.9576, 0.1134), (-0.1323, -0.9642, 0.08994), (-0.1871, -0.9429, 0.1185), (-0.1389, -0.9174, 0.1565), (-0.1871, -0.9429, 0.1185), (0.1445, -0.9087, 0.1778), (0.1998, -0.9331, 0.1494), (0.1316, -0.797, 0.04257), (-0.1805, -0.7982, 0.02897), (-0.239, -0.7849, 0.06696), (-0.239, -0.7849, 0.06696), (-0.1842, -0.7684, 0.1105), (0.1274, -0.7642, 0.1223), (0.1865, -0.7809, 0.08597), (0.1117, -0.629, 0.00892), (-0.2119, -0.6286, 0.004399), (0.09871, -0.4667, -0.001621), (-0.2104, -0.4675, -0.003117), (-0.2717, -0.6204, 0.04409), (-0.2668, -0.4633, 0.03574), (-0.2107, -0.4599, 0.07752), (-0.2668, -0.4633, 0.03574), (-0.2717, -0.6204, 0.04409), (-0.2138, -0.6102, 0.0893), (0.1095, -0.6092, 0.09366), (0.09847, -0.4596, 0.07913), (0.1697, -0.6194, 0.05111), (0.1549, -0.4625, 0.03838), (0.09183, -0.3214, -0.004239), (-0.1839, -0.3216, -0.003991), (-0.2339, -0.3196, 0.03138), (-0.1838, -0.3185, 0.0682), (-0.2339, -0.3196, 0.03138), (0.09199, -0.3185, 0.06798), (0.1421, -0.3194, 0.03139), (0.03153, 0.09568, -0.02284), (0.05483, 0.0259, -0.03081), (-0.05381, 0.02589, -0.0307), (-0.03045, 0.09568, -0.02282), (-0.0731, 0.02626, -0.0003908), (-0.04107, 0.09576, -4.55e-05), (-0.03044, 0.09576, 0.02296), (-0.04107, 0.09576, -4.55e-05), (-0.0731, 0.02626, -0.0003908), (-0.05374, 0.02637, 0.03032), (0.0549, 0.02636, 0.03021), (0.03154, 0.09576, 0.02295), (0.07419, 0.02626, -0.0005393), (0.04215, 0.09576, -5.971e-05), (0.04215, 0.09576, -5.971e-05), (-0.001171, 0.116, 9.181e-05), (-0.001171, 0.116, 9.181e-05), (0.06972, -0.08369, -0.01985), (0.08453, -0.2032, -0.009555), (-0.1331, -0.2032, -0.009096), (-0.07524, -0.08371, -0.01958), (-0.1722, -0.2015, 0.02195), (-0.1012, -0.08242, 0.006535), (-0.1012, -0.08242, 0.006535), (-0.1722, -0.2015, 0.02195), (-0.1329, -0.2018, 0.05318), (-0.07514, -0.08293, 0.03291), (0.08467, -0.2018, 0.0527), (0.06981, -0.08295, 0.03265), (0.1241, -0.2015, 0.02135), (0.09608, -0.08241, 0.006201), (-0.04783, -1.069, 0.8118), (-0.04783, -1.069, 0.8118)], [], [(0, 1, 3), (1, 2, 3), (0, 3, 4), (4, 3, 5), (6, 7, 9), (7, 8, 9), (6, 9, 10), (10, 9, 11), (10, 11, 12), (12, 11, 13), (1, 12, 2), (12, 14, 2), (15, 1, 16), (1, 0, 16), (16, 0, 17), (0, 4, 17), (19, 18, 6), (18, 7, 6), (20, 19, 10), (19, 6, 10), (20, 10, 21), (10, 12, 21), (15, 21, 1), (21, 12, 1), (22, 15, 23), (15, 16, 23), (24, 22, 25), (22, 23, 25), (23, 16, 26), (16, 17, 26), (25, 23, 27), (26, 27, 23), (29, 30, 28), (28, 30, 31), (30, 18, 31), (18, 19, 31), (32, 31, 20), (31, 19, 20), (28, 31, 33), (31, 32, 33), (34, 32, 21), (20, 21, 32), (33, 32, 35), (34, 35, 32), (24, 35, 22), (35, 34, 22), (22, 34, 15), (34, 21, 15), (36, 24, 37), (24, 25, 37), (37, 25, 38), (27, 38, 25), (39, 40, 28), (40, 29, 28), (39, 28, 41), (28, 33, 41), (41, 33, 42), (35, 42, 33), (36, 42, 24), (42, 35, 24), (44, 43, 37), (43, 36, 37), (44, 37, 45), (37, 38, 45), (40, 39, 46), (46, 39, 47), (48, 47, 41), (47, 39, 41), (48, 41, 49), (41, 42, 49), (43, 49, 36), (49, 42, 36), (51, 50, 44), (50, 43, 44), (50, 51, 52), (52, 51, 53), (45, 54, 44), (44, 54, 51), (54, 55, 51), (55, 53, 51), (58, 59, 57), (56, 57, 59), (46, 47, 58), (58, 47, 59), (59, 47, 60), (47, 48, 60), (60, 61, 59), (56, 59, 61), (49, 62, 48), (48, 62, 60), (62, 63, 60), (63, 61, 60), (62, 50, 63), (52, 63, 50), (50, 62, 43), (62, 49, 43), (53, 65, 52), (64, 52, 65), (55, 66, 53), (66, 65, 53), (56, 67, 57), (67, 68, 57), (56, 61, 67), (67, 61, 69), (61, 63, 69), (63, 70, 69), (63, 52, 70), (64, 70, 52), (72, 73, 71), (71, 73, 74), (73, 75, 74), (75, 76, 74), (80, 77, 79), (77, 78, 79), (81, 82, 80), (77, 80, 82), (81, 83, 82), (83, 84, 82), (72, 71, 83), (71, 85, 83), (86, 71, 74), (74, 76, 86), (87, 78, 77), (87, 77, 82), (82, 84, 87), (86, 85, 71), (90, 91, 89), (88, 89, 91), (90, 92, 91), (92, 93, 91), (96, 97, 95), (94, 95, 97), (96, 98, 97), (97, 98, 99), (98, 100, 99), (100, 101, 99), (89, 88, 100), (101, 100, 88), (65, 90, 64), (89, 64, 90), (65, 66, 90), (66, 92, 90), (67, 96, 68), (95, 68, 96), (69, 98, 67), (96, 67, 98), (69, 70, 98), (70, 100, 98), (64, 89, 70), (100, 70, 89), (88, 91, 72), (72, 91, 73), (91, 93, 73), (93, 75, 73), (79, 94, 80), (94, 97, 80), (99, 81, 97), (80, 97, 81), (83, 81, 101), (99, 101, 81), (83, 101, 72), (101, 88, 72), (2, 102, 3), (102, 5, 3), (9, 8, 103), (9, 103, 11), (103, 13, 11), (2, 14, 102)])
me_fe_branch_assemblage_01_gmdl.polygons.foreach_set('use_smooth', [True] * 168)
_uv = me_fe_branch_assemblage_01_gmdl.uv_layers.new(name='UVMap')
_uv.uv.foreach_set('vector', [0.5525, -0.3025, 0.5198, -0.3025, 0.5333, -0.3296, 0.5198, -0.3025, 0.5195, -0.3296, 0.5333, -0.3296, 0.5525, -0.3025, 0.5333, -0.3296, 0.5585, -0.3026, 0.5585, -0.3026, 0.5333, -0.3296, 0.5357, -0.3297, 0.4506, -0.3025, 0.4444, -0.3026, 0.4758, -0.3296, 0.4444, -0.3026, 0.4733, -0.3297, 0.4758, -0.3296, 0.4506, -0.3025, 0.4758, -0.3296, 0.4843, -0.3025, 0.4843, -0.3025, 0.4758, -0.3296, 0.49, -0.3296, 0.4843, -0.3025, 0.49, -0.3296, 0.5014, -0.3026, 0.5014, -0.3026, 0.49, -0.3296, 0.4924, -0.3297, 0.5198, -0.3025, 0.5014, -0.3026, 0.5195, -0.3296, 0.5014, -0.3026, 0.5172, -0.3297, 0.5195, -0.3296, 0.5186, -0.276, 0.5198, -0.3025, 0.5636, -0.276, 0.5198, -0.3025, 0.5525, -0.3025, 0.5636, -0.276, 0.5636, -0.276, 0.5525, -0.3025, 0.5718, -0.2762, 0.5525, -0.3025, 0.5585, -0.3026, 0.5718, -0.2762, 0.438, -0.276, 0.4295, -0.2762, 0.4506, -0.3025, 0.4295, -0.2762, 0.4444, -0.3026, 0.4506, -0.3025, 0.4843, -0.276, 0.438, -0.276, 0.4843, -0.3025, 0.438, -0.276, 0.4506, -0.3025, 0.4843, -0.3025, 0.4843, -0.276, 0.4843, -0.3025, 0.5014, -0.2762, 0.4843, -0.3025, 0.5014, -0.3026, 0.5014, -0.2762, 0.5186, -0.276, 0.5014, -0.2762, 0.5198, -0.3025, 0.5014, -0.2762, 0.5014, -0.3026, 0.5198, -0.3025, 0.5187, -0.2476, 0.5186, -0.276, 0.5763, -0.2476, 0.5186, -0.276, 0.5636, -0.276, 0.5763, -0.2476, 0.5183, -0.2195, 0.5187, -0.2476, 0.5878, -0.2195, 0.5187, -0.2476, 0.5763, -0.2476, 0.5878, -0.2195, 0.5763, -0.2476, 0.5636, -0.276, 0.5867, -0.2479, 0.5636, -0.276, 0.5718, -0.2762, 0.5867, -0.2479, 0.5878, -0.2195, 0.5763, -0.2476, 0.6004, -0.2197, 0.5867, -0.2479, 0.6004, -0.2197, 0.5763, -0.2476, 0.4003, -0.2197, 0.4144, -0.2479, 0.4133, -0.2195, 0.4133, -0.2195, 0.4144, -0.2479, 0.4251, -0.2476, 0.4144, -0.2479, 0.4295, -0.2762, 0.4251, -0.2476, 0.4295, -0.2762, 0.438, -0.276, 0.4251, -0.2476, 0.4844, -0.2476, 0.4251, -0.2476, 0.4843, -0.276, 0.4251, -0.2476, 0.438, -0.276, 0.4843, -0.276, 0.4133, -0.2195, 0.4251, -0.2476, 0.4849, -0.2195, 0.4251, -0.2476, 0.4844, -0.2476, 0.4849, -0.2195, 0.5014, -0.2479, 0.4844, -0.2476, 0.5014, -0.2762, 0.4843, -0.276, 0.5014, -0.2762, 0.4844, -0.2476, 0.4849, -0.2195, 0.4844, -0.2476, 0.5014, -0.2197, 0.5014, -0.2479, 0.5014, -0.2197, 0.4844, -0.2476, 0.5183, -0.2195, 0.5014, -0.2197, 0.5187, -0.2476, 0.5014, -0.2197, 0.5014, -0.2479, 0.5187, -0.2476, 0.5187, -0.2476, 0.5014, -0.2479, 0.5186, -0.276, 0.5014, -0.2479, 0.5014, -0.2762, 0.5186, -0.276, 0.5205, -0.1914, 0.5183, -0.2195, 0.6011, -0.1914, 0.5183, -0.2195, 0.5878, -0.2195, 0.6011, -0.1914, 0.6011, -0.1914, 0.5878, -0.2195, 0.6157, -0.1915, 0.6004, -0.2197, 0.6157, -0.1915, 0.5878, -0.2195, 0.4016, -0.1914, 0.3865, -0.1915, 0.4133, -0.2195, 0.3865, -0.1915, 0.4003, -0.2197, 0.4133, -0.2195, 0.4016, -0.1914, 0.4133, -0.2195, 0.4845, -0.1914, 0.4133, -0.2195, 0.4849, -0.2195, 0.4845, -0.1914, 0.4845, -0.1914, 0.4849, -0.2195, 0.5014, -0.1915, 0.5014, -0.2197, 0.5014, -0.1915, 0.4849, -0.2195, 0.5205, -0.1914, 0.5014, -0.1915, 0.5183, -0.2195, 0.5014, -0.1915, 0.5014, -0.2197, 0.5183, -0.2195, 0.6099, -0.1632, 0.5216, -0.1632, 0.6011, -0.1914, 0.5216, -0.1632, 0.5205, -0.1914, 0.6011, -0.1914, 0.6099, -0.1632, 0.6011, -0.1914, 0.626, -0.1633, 0.6011, -0.1914, 0.6157, -0.1915, 0.626, -0.1633, 0.3865, -0.1915, 0.4016, -0.1914, 0.3773, -0.1633, 0.3773, -0.1633, 0.4016, -0.1914, 0.3938, -0.1632, 0.4847, -0.1632, 0.3938, -0.1632, 0.4845, -0.1914, 0.3938, -0.1632, 0.4016, -0.1914, 0.4845, -0.1914, 0.4847, -0.1632, 0.4845, -0.1914, 0.5014, -0.1633, 0.4845, -0.1914, 0.5014, -0.1915, 0.5014, -0.1633, 0.5216, -0.1632, 0.5014, -0.1633, 0.5205, -0.1914, 0.5014, -0.1633, 0.5014, -0.1915, 0.5205, -0.1914, 0.6159, -0.1351, 0.5244, -0.1351, 0.6099, -0.1632, 0.5244, -0.1351, 0.5216, -0.1632, 0.6099, -0.1632, 0.5244, -0.1351, 0.6159, -0.1351, 0.5243, -0.1082, 0.5243, -0.1082, 0.6159, -0.1351, 0.6118, -0.1082, 0.626, -0.1633, 0.6326, -0.1351, 0.6099, -0.1632, 0.6099, -0.1632, 0.6326, -0.1351, 0.6159, -0.1351, 0.6326, -0.1351, 0.6277, -0.108, 0.6159, -0.1351, 0.6277, -0.108, 0.6118, -0.1082, 0.6159, -0.1351, 0.3714, -0.1351, 0.3886, -0.1351, 0.3764, -0.108, 0.3927, -0.1082, 0.3764, -0.108, 0.3886, -0.1351, 0.3773, -0.1633, 0.3938, -0.1632, 0.3714, -0.1351, 0.3714, -0.1351, 0.3938, -0.1632, 0.3886, -0.1351, 0.3886, -0.1351, 0.3938, -0.1632, 0.4828, -0.1351, 0.3938, -0.1632, 0.4847, -0.1632, 0.4828, -0.1351, 0.4828, -0.1351, 0.4828, -0.1082, 0.3886, -0.1351, 0.3927, -0.1082, 0.3886, -0.1351, 0.4828, -0.1082, 0.5014, -0.1633, 0.5014, -0.1351, 0.4847, -0.1632, 0.4847, -0.1632, 0.5014, -0.1351, 0.4828, -0.1351, 0.5014, -0.1351, 0.5014, -0.108, 0.4828, -0.1351, 0.5014, -0.108, 0.4828, -0.1082, 0.4828, -0.1351, 0.5014, -0.1351, 0.5244, -0.1351, 0.5014, -0.108, 0.5243, -0.1082, 0.5014, -0.108, 0.5244, -0.1351, 0.5244, -0.1351, 0.5014, -0.1351, 0.5216, -0.1632, 0.5014, -0.1351, 0.5014, -0.1633, 0.5216, -0.1632, 0.6118, -0.1082, 0.6022, -0.08348, 0.5243, -0.1082, 0.5242, -0.08348, 0.5243, -0.1082, 0.6022, -0.08348, 0.6277, -0.108, 0.6164, -0.08338, 0.6118, -0.1082, 0.6164, -0.08338, 0.6022, -0.08348, 0.6118, -0.1082, 0.3927, -0.1082, 0.4025, -0.08348, 0.3764, -0.108, 0.4025, -0.08348, 0.388, -0.08338, 0.3764, -0.108, 0.3927, -0.1082, 0.4828, -0.1082, 0.4025, -0.08348, 0.4025, -0.08348, 0.4828, -0.1082, 0.4829, -0.08348, 0.4828, -0.1082, 0.5014, -0.108, 0.4829, -0.08348, 0.5014, -0.108, 0.5014, -0.08338, 0.4829, -0.08348, 0.5014, -0.108, 0.5243, -0.1082, 0.5014, -0.08338, 0.5242, -0.08348, 0.5014, -0.08338, 0.5243, -0.1082, 0.5207, -0.0237, 0.5514, -0.0237, 0.5273, -0.01168, 0.5273, -0.01168, 0.5514, -0.0237, 0.5448, -0.01168, 0.5514, -0.0237, 0.5569, -0.02367, 0.5448, -0.01168, 0.5569, -0.02367, 0.5478, -0.01168, 0.5448, -0.01168, 0.4509, -0.0237, 0.4577, -0.01168, 0.4453, -0.02367, 0.4577, -0.01168, 0.4546, -0.01168, 0.4453, -0.02367, 0.4826, -0.0237, 0.4758, -0.01168, 0.4509, -0.0237, 0.4577, -0.01168, 0.4509, -0.0237, 0.4758, -0.01168, 0.4826, -0.0237, 0.5014, -0.02367, 0.4758, -0.01168, 0.5014, -0.02367, 0.4789, -0.01168, 0.4758, -0.01168, 0.5207, -0.0237, 0.5273, -0.01168, 0.5014, -0.02367, 0.5273, -0.01168, 0.5243, -0.01168, 0.5014, -0.02367, 0.5365, -0.008181, 0.5273, -0.01168, 0.5448, -0.01168, 0.5448, -0.01168, 0.5478, -0.01168, 0.5365, -0.008181, 0.4663, -0.008181, 0.4546, -0.01168, 0.4577, -0.01168, 0.4663, -0.008181, 0.4577, -0.01168, 0.4758, -0.01168, 0.4758, -0.01168, 0.4789, -0.01168, 0.4663, -0.008181, 0.5365, -0.008181, 0.5243, -0.01168, 0.5273, -0.01168, 0.5848, -0.0632, 0.5625, -0.0426, 0.5232, -0.0632, 0.5214, -0.0426, 0.5232, -0.0632, 0.5625, -0.0426, 0.5848, -0.0632, 0.5959, -0.06304, 0.5625, -0.0426, 0.5959, -0.06304, 0.5698, -0.04244, 0.5625, -0.0426, 0.4189, -0.0632, 0.4397, -0.0426, 0.4075, -0.06304, 0.4321, -0.04244, 0.4075, -0.06304, 0.4397, -0.0426, 0.4189, -0.0632, 0.4822, -0.0632, 0.4397, -0.0426, 0.4397, -0.0426, 0.4822, -0.0632, 0.4819, -0.0426, 0.4822, -0.0632, 0.5014, -0.06304, 0.4819, -0.0426, 0.5014, -0.06304, 0.5014, -0.04244, 0.4819, -0.0426, 0.5232, -0.0632, 0.5214, -0.0426, 0.5014, -0.06304, 0.5014, -0.04244, 0.5014, -0.06304, 0.5214, -0.0426, 0.6022, -0.08348, 0.5848, -0.0632, 0.5242, -0.08348, 0.5232, -0.0632, 0.5242, -0.08348, 0.5848, -0.0632, 0.6022, -0.08348, 0.6164, -0.08338, 0.5848, -0.0632, 0.6164, -0.08338, 0.5959, -0.06304, 0.5848, -0.0632, 0.4025, -0.08348, 0.4189, -0.0632, 0.388, -0.08338, 0.4075, -0.06304, 0.388, -0.08338, 0.4189, -0.0632, 0.4829, -0.08348, 0.4822, -0.0632, 0.4025, -0.08348, 0.4189, -0.0632, 0.4025, -0.08348, 0.4822, -0.0632, 0.4829, -0.08348, 0.5014, -0.08338, 0.4822, -0.0632, 0.5014, -0.08338, 0.5014, -0.06304, 0.4822, -0.0632, 0.5242, -0.08348, 0.5232, -0.0632, 0.5014, -0.08338, 0.5014, -0.06304, 0.5014, -0.08338, 0.5232, -0.0632, 0.5214, -0.0426, 0.5625, -0.0426, 0.5207, -0.0237, 0.5207, -0.0237, 0.5625, -0.0426, 0.5514, -0.0237, 0.5625, -0.0426, 0.5698, -0.04244, 0.5514, -0.0237, 0.5698, -0.04244, 0.5569, -0.02367, 0.5514, -0.0237, 0.4453, -0.02367, 0.4321, -0.04244, 0.4509, -0.0237, 0.4321, -0.04244, 0.4397, -0.0426, 0.4509, -0.0237, 0.4819, -0.0426, 0.4826, -0.0237, 0.4397, -0.0426, 0.4509, -0.0237, 0.4397, -0.0426, 0.4826, -0.0237, 0.5014, -0.02367, 0.4826, -0.0237, 0.5014, -0.04244, 0.4819, -0.0426, 0.5014, -0.04244, 0.4826, -0.0237, 0.5014, -0.02367, 0.5014, -0.04244, 0.5207, -0.0237, 0.5014, -0.04244, 0.5214, -0.0426, 0.5207, -0.0237, 0.5195, -0.3296, 0.5272, -0.3321, 0.5333, -0.3296, 0.5272, -0.3321, 0.5357, -0.3297, 0.5333, -0.3296, 0.4758, -0.3296, 0.4733, -0.3297, 0.4821, -0.3321, 0.4758, -0.3296, 0.4821, -0.3321, 0.49, -0.3296, 0.4821, -0.3321, 0.4924, -0.3297, 0.49, -0.3296, 0.5195, -0.3296, 0.5172, -0.3297, 0.5272, -0.3321])
me_fe_branch_assemblage_01_gmdl.use_remesh_fix_poles = True
me_fe_branch_assemblage_01_gmdl.use_remesh_preserve_attributes = False
me_fe_branch_assemblage_01_gmdl.update()
arm_armature = bpy.data.armatures.new('Armature')  # bones are not reproduced

# ---- objects
ob_armature = bpy.data.objects.new('Armature', arm_armature)
ob_2_281880_b_v50_l1_t_ss50_wh30 = bpy.data.objects.new('2,281880 b_v50 L1 t_ss50 WH30', me_0x0778b0f0_gmdl)
ob_3_320116_b_v_10_0327_lt_ss50_wh30 = bpy.data.objects.new('3,320116 b_v 10,0327 Lt_ss50 WH30', me_fe_crystal1_lt7_gmdl_012)
ob_3_080209_b__13_3708_lt_ss50_wh30 = bpy.data.objects.new('3,080209 b_ 13,3708 Lt_ss50 WH30', me_fe_crystal1_lt7_gmdl_008)
ob_3_320116_b_v_19_5445_lt_ss50_wh30 = bpy.data.objects.new('3,320116 b_v 19,5445 Lt_ss50 WH30', me_fe_crystal1_lt7_gmdl_010)
ob_1_b_v_bend_vert_66_4058_lt_ss50_wh30 = bpy.data.objects.new('1 b_v bend_vert 66,4058 LT_SS50 WH30', me_fe_branch_assemblage_01_gmdl)

# ---- transforms, parenting, visibility, modifiers, constraints
ob_armature.location = (0.0, 0.0, 0.0)
ob_2_281880_b_v50_l1_t_ss50_wh30.parent = ob_armature
ob_2_281880_b_v50_l1_t_ss50_wh30.location = (0.0, 0.0, 0.0)
_vg = ob_2_281880_b_v50_l1_t_ss50_wh30.vertex_groups.new(name='Bone')
for _i, _w in zip([36, 37, 38, 39, 40, 41, 42, 50, 51, 52, 53, 54, 55, 56, 57, 58, 59, 60, 61, 62, 63, 64, 65, 66, 67, 68, 69, 70, 71, 72, 73, 74, 75, 76, 77, 78, 79, 80, 81, 82, 83, 84, 85, 86, 87, 88, 89, 90, 91, 92, 93, 94, 95, 96, 97, 98, 99, 100, 101], [0.0, 0.0, 0.0, 0.0, 0.0, 0.0, 0.0, 0.0, 0.0, 0.0, 0.0, 0.0, 0.0, 0.0, 0.0, 0.0, 0.0, 0.0, 0.0, 0.0, 0.0, 0.0, 0.0, 0.0, 0.0, 0.0, 0.0, 0.0, 1.0, 0.0, 0.0, 1.0, 0.0, 1.0, 1.0, 1.0, 0.0, 0.0, 5.813e-11, 1.0, 0.0, 1.0, 1.0, 1.0, 1.0, 0.0, 0.0, 0.0, 0.0, 0.0, 0.0, 0.0, 0.0, 0.0, 0.0, 0.0, 0.0, 0.0, 0.0]): _vg.add([_i], _w, 'REPLACE')
_vg = ob_2_281880_b_v50_l1_t_ss50_wh30.vertex_groups.new(name='Bone.001')
for _i, _w in zip([24, 25, 27, 28, 29, 33, 35, 36, 37, 38, 39, 40, 41, 42, 43, 44, 45, 46, 47, 48, 49, 50, 51, 52, 53, 54, 55, 56, 57, 58, 59, 60, 61, 62, 63, 64, 65, 66, 67, 68, 69, 70, 72, 73, 75, 79, 80, 81, 83, 88, 89, 90, 91, 92, 93, 94, 95, 96, 97, 98, 99, 100, 101], [0.0, 0.0, 0.0, 0.0, 0.0, 0.0, 0.0, 0.0, 0.0, 0.0, 0.0, 0.0, 0.0, 0.0, 0.0, 0.0, 0.0, 0.0, 0.0, 0.0, 0.0, 0.0, 0.0, 0.0, 0.0, 0.0, 0.0, 0.0, 0.0, 0.0, 0.0, 0.0, 0.0, 0.0, 0.0, 0.0, 0.0, 0.0, 7.212e-06, 0.0008408, 0.0, 0.0, 1.0, 1.0, 1.0, 1.0, 1.0, 1.0, 1.0, 0.0, 0.0, 0.0, 0.0, 0.0, 0.0, 0.0, 0.0, 0.0, 0.0, 0.0, 0.0, 0.0, 0.0]): _vg.add([_i], _w, 'REPLACE')
_vg = ob_2_281880_b_v50_l1_t_ss50_wh30.vertex_groups.new(name='Bone.002')
for _i, _w in zip([15, 16, 17, 18, 19, 20, 21, 24, 25, 27, 28, 29, 33, 35, 36, 37, 38, 39, 40, 41, 42, 43, 44, 45, 46, 47, 48, 49, 50, 51, 54, 58, 59, 60, 62], [0.0, 0.0, 0.0, 0.0, 0.0, 0.0, 0.0, 0.0, 0.0, 0.0, 0.0, 0.0, 0.0, 0.0, 0.0, 0.0, 0.0, 0.0, 0.0, 0.0, 0.0, 8.947e-05, 0.0001576, 0.0, 2.98e-06, 0.0, 0.0, 0.0, 1.0, 1.0, 1.0, 1.0, 1.0, 1.0, 1.0]): _vg.add([_i], _w, 'REPLACE')
_vg = ob_2_281880_b_v50_l1_t_ss50_wh30.vertex_groups.new(name='Bone.003')
for _i, _w in zip([0, 1, 4, 6, 7, 10, 12, 15, 16, 17, 18, 19, 20, 21, 22, 23, 24, 25, 26, 27, 28, 29, 30, 31, 32, 33, 34, 35, 36, 37, 38, 39, 40, 41, 42, 43, 44, 45, 46, 47, 48, 49], [0.0, 0.0, 0.0, 0.0, 0.0, 0.0, 0.0, 0.0, 0.0, 0.0, 0.0, 0.0, 0.0, 0.0, 0.0, 0.0, 0.0, 0.0001771, 0.0, 4.172e-06, 0.0, 4.172e-06, 0.0, 0.0, 0.0, 4.053e-06, 0.0, 3.576e-06, 1.0, 1.0, 1.0, 1.0, 1.0, 1.0, 1.0, 8.947e-05, 0.0001576, 0.0, 2.98e-06, 0.0, 0.0, 0.0]): _vg.add([_i], _w, 'REPLACE')
_vg = ob_2_281880_b_v50_l1_t_ss50_wh30.vertex_groups.new(name='Bone.004')
for _i, _w in zip([0, 1, 2, 3, 4, 5, 6, 7, 8, 9, 10, 11, 12, 13, 14, 15, 16, 17, 18, 19, 20, 21, 22, 23, 24, 25, 26, 27, 28, 29, 30, 31, 32, 33, 34, 35, 102, 103], [0.0, 0.0, 0.0, 0.0, 0.0, 0.0, 0.0, 0.0, 0.0, 0.0, 0.0, 0.0, 0.0, 0.0, 0.0, 0.0, 0.0, 0.0, 0.0, 0.0, 0.0, 0.0, 0.0, 0.0, 1.0, 0.9998, 0.00115, 1.0, 1.0, 1.0, 7.153e-07, 0.0, 1.788e-06, 1.0, 0.0, 1.0, 0.0, 0.0]): _vg.add([_i], _w, 'REPLACE')
_vg = ob_2_281880_b_v50_l1_t_ss50_wh30.vertex_groups.new(name='Bone.005')
for _i, _w in zip([0, 1, 2, 3, 4, 5, 6, 7, 8, 9, 10, 11, 12, 13, 14, 15, 16, 17, 18, 19, 20, 21, 22, 23, 26, 30, 31, 32, 34, 102, 103], [0.0, 0.0, 0.0, 0.0, 0.0, 0.0, 0.0, 0.0, 0.0, 0.0, 0.0, 0.0, 0.0, 0.0, 0.0, 1.0, 1.0, 1.0, 1.0, 1.0, 1.0, 1.0, 0.0, 0.0, 0.00115, 7.153e-07, 0.0, 1.788e-06, 0.0, 0.0, 0.0]): _vg.add([_i], _w, 'REPLACE')
_vg = ob_2_281880_b_v50_l1_t_ss50_wh30.vertex_groups.new(name='Bone.006')
for _i, _w in zip([0, 1, 2, 3, 4, 5, 6, 7, 8, 9, 10, 11, 12, 13, 14, 102, 103], [1.0, 1.0, 0.0, 0.0, 1.0, 0.0, 1.0, 1.0, 0.0, 0.0, 1.0, 0.0, 1.0, 0.0, 0.0, 5.317e-05, 5.317e-05]): _vg.add([_i], _w, 'REPLACE')
_vg = ob_2_281880_b_v50_l1_t_ss50_wh30.vertex_groups.new(name='Bone.007')
for _i, _w in zip([2, 3, 5, 8, 9, 11, 13, 14, 102, 103], [1.0, 1.0, 1.0, 1.0, 1.0, 1.0, 1.0, 1.0, 0.9999, 0.9999]): _vg.add([_i], _w, 'REPLACE')
_vg = ob_2_281880_b_v50_l1_t_ss50_wh30.vertex_groups.new(name='Bone.008')
_vg.add([52, 53, 55, 56, 57, 61, 63], 1.0, 'REPLACE')
_vg = ob_2_281880_b_v50_l1_t_ss50_wh30.vertex_groups.new(name='Bone.009')
for _i, _w in zip([64, 65, 66, 67, 68, 69, 70], [1.0, 1.0, 1.0, 1.0, 0.9992, 1.0, 1.0]): _vg.add([_i], _w, 'REPLACE')
_vg = ob_2_281880_b_v50_l1_t_ss50_wh30.vertex_groups.new(name='Bone.010')
for _i, _w in zip([72, 73, 75, 79, 80, 81, 83, 88, 89, 90, 91, 92, 93, 94, 95, 96, 97, 98, 99, 100, 101], [0.0, 0.0, 0.0, 0.0, 0.0, 4.828e-06, 0.0, 1.0, 0.0, 0.0, 1.0, 0.0, 1.0, 1.0, 0.0, 0.0, 1.0, 0.0, 1.0, 0.0, 1.0]): _vg.add([_i], _w, 'REPLACE')
_vg = ob_2_281880_b_v50_l1_t_ss50_wh30.vertex_groups.new(name='Bone.011')
for _i, _w in zip([43, 44, 45, 46, 47, 48, 49], [0.9998, 0.9997, 1.0, 1.0, 1.0, 1.0, 1.0]): _vg.add([_i], _w, 'REPLACE')
_vg = ob_2_281880_b_v50_l1_t_ss50_wh30.vertex_groups.new(name='Bone.012')
_vg.add([89, 90, 92, 95, 96, 98, 100], 1.0, 'REPLACE')
_vg = ob_2_281880_b_v50_l1_t_ss50_wh30.vertex_groups.new(name='Bone.013')
for _i, _w in zip([22, 23, 26, 30, 31, 32, 34], [1.0, 1.0, 0.9977, 1.0, 1.0, 1.0, 1.0]): _vg.add([_i], _w, 'REPLACE')
_m = ob_2_281880_b_v50_l1_t_ss50_wh30.modifiers.new('Armature', 'ARMATURE')
_m.object = ob_armature
ob_3_320116_b_v_10_0327_lt_ss50_wh30.location = (0.0, 0.0, 0.0)
ob_3_320116_b_v_10_0327_lt_ss50_wh30.scale = (0.3012, 0.3012, 0.3012)
ob_3_320116_b_v_10_0327_lt_ss50_wh30.hide_render = True
_vg = ob_3_320116_b_v_10_0327_lt_ss50_wh30.vertex_groups.new(name='bone-0')
_vg = ob_3_320116_b_v_10_0327_lt_ss50_wh30.vertex_groups.new(name='bone-1')
_vg = ob_3_320116_b_v_10_0327_lt_ss50_wh30.vertex_groups.new(name='bone-2')
_vg = ob_3_320116_b_v_10_0327_lt_ss50_wh30.vertex_groups.new(name='bone-3')
_vg = ob_3_320116_b_v_10_0327_lt_ss50_wh30.vertex_groups.new(name='bone-4')
_vg = ob_3_320116_b_v_10_0327_lt_ss50_wh30.vertex_groups.new(name='bone-5')
_vg = ob_3_320116_b_v_10_0327_lt_ss50_wh30.vertex_groups.new(name='bone-6')
_vg = ob_3_320116_b_v_10_0327_lt_ss50_wh30.vertex_groups.new(name='bone-7')
_vg = ob_3_320116_b_v_10_0327_lt_ss50_wh30.vertex_groups.new(name='bone-8')
_vg = ob_3_320116_b_v_10_0327_lt_ss50_wh30.vertex_groups.new(name='bone-9')
_vg = ob_3_320116_b_v_10_0327_lt_ss50_wh30.vertex_groups.new(name='bone-10')
_vg = ob_3_320116_b_v_10_0327_lt_ss50_wh30.vertex_groups.new(name='bone-11')
_vg = ob_3_320116_b_v_10_0327_lt_ss50_wh30.vertex_groups.new(name='bone-12')
_vg = ob_3_320116_b_v_10_0327_lt_ss50_wh30.vertex_groups.new(name='bone-13')
_vg = ob_3_320116_b_v_10_0327_lt_ss50_wh30.vertex_groups.new(name='bone-14')
_vg = ob_3_320116_b_v_10_0327_lt_ss50_wh30.vertex_groups.new(name='bone-15')
_vg = ob_3_320116_b_v_10_0327_lt_ss50_wh30.vertex_groups.new(name='bone-16')
_vg = ob_3_320116_b_v_10_0327_lt_ss50_wh30.vertex_groups.new(name='bone-17')
_vg = ob_3_320116_b_v_10_0327_lt_ss50_wh30.vertex_groups.new(name='bone-18')
_vg = ob_3_320116_b_v_10_0327_lt_ss50_wh30.vertex_groups.new(name='bone-19')
_vg = ob_3_320116_b_v_10_0327_lt_ss50_wh30.vertex_groups.new(name='bone-20')
_vg = ob_3_320116_b_v_10_0327_lt_ss50_wh30.vertex_groups.new(name='bone-21')
_vg = ob_3_320116_b_v_10_0327_lt_ss50_wh30.vertex_groups.new(name='bone-22')
_vg = ob_3_320116_b_v_10_0327_lt_ss50_wh30.vertex_groups.new(name='bone-23')
_vg = ob_3_320116_b_v_10_0327_lt_ss50_wh30.vertex_groups.new(name='bone-24')
_vg = ob_3_320116_b_v_10_0327_lt_ss50_wh30.vertex_groups.new(name='bone-25')
_vg = ob_3_320116_b_v_10_0327_lt_ss50_wh30.vertex_groups.new(name='bone-26')
_vg = ob_3_320116_b_v_10_0327_lt_ss50_wh30.vertex_groups.new(name='bone-27')
_vg = ob_3_320116_b_v_10_0327_lt_ss50_wh30.vertex_groups.new(name='bone-28')
_vg = ob_3_320116_b_v_10_0327_lt_ss50_wh30.vertex_groups.new(name='bone-29')
_vg = ob_3_320116_b_v_10_0327_lt_ss50_wh30.vertex_groups.new(name='bone-30')
_vg = ob_3_320116_b_v_10_0327_lt_ss50_wh30.vertex_groups.new(name='bone-31')
_vg = ob_3_320116_b_v_10_0327_lt_ss50_wh30.vertex_groups.new(name='bone-32')
_vg = ob_3_320116_b_v_10_0327_lt_ss50_wh30.vertex_groups.new(name='bone-33')
_vg = ob_3_320116_b_v_10_0327_lt_ss50_wh30.vertex_groups.new(name='bone-34')
_vg = ob_3_320116_b_v_10_0327_lt_ss50_wh30.vertex_groups.new(name='bone-35')
ob_3_080209_b__13_3708_lt_ss50_wh30.location = (0.0, 0.0, 0.0)
ob_3_080209_b__13_3708_lt_ss50_wh30.scale = (0.3247, 0.3247, 0.3247)
_vg = ob_3_080209_b__13_3708_lt_ss50_wh30.vertex_groups.new(name='bone-0')
_vg = ob_3_080209_b__13_3708_lt_ss50_wh30.vertex_groups.new(name='bone-1')
_vg = ob_3_080209_b__13_3708_lt_ss50_wh30.vertex_groups.new(name='bone-2')
_vg = ob_3_080209_b__13_3708_lt_ss50_wh30.vertex_groups.new(name='bone-3')
_vg = ob_3_080209_b__13_3708_lt_ss50_wh30.vertex_groups.new(name='bone-4')
_vg = ob_3_080209_b__13_3708_lt_ss50_wh30.vertex_groups.new(name='bone-5')
_vg = ob_3_080209_b__13_3708_lt_ss50_wh30.vertex_groups.new(name='bone-6')
_vg = ob_3_080209_b__13_3708_lt_ss50_wh30.vertex_groups.new(name='bone-7')
_vg = ob_3_080209_b__13_3708_lt_ss50_wh30.vertex_groups.new(name='bone-8')
_vg = ob_3_080209_b__13_3708_lt_ss50_wh30.vertex_groups.new(name='bone-9')
_vg = ob_3_080209_b__13_3708_lt_ss50_wh30.vertex_groups.new(name='bone-10')
_vg = ob_3_080209_b__13_3708_lt_ss50_wh30.vertex_groups.new(name='bone-11')
_vg = ob_3_080209_b__13_3708_lt_ss50_wh30.vertex_groups.new(name='bone-12')
_vg = ob_3_080209_b__13_3708_lt_ss50_wh30.vertex_groups.new(name='bone-13')
_vg = ob_3_080209_b__13_3708_lt_ss50_wh30.vertex_groups.new(name='bone-14')
_vg = ob_3_080209_b__13_3708_lt_ss50_wh30.vertex_groups.new(name='bone-15')
_vg = ob_3_080209_b__13_3708_lt_ss50_wh30.vertex_groups.new(name='bone-16')
_vg = ob_3_080209_b__13_3708_lt_ss50_wh30.vertex_groups.new(name='bone-17')
_vg = ob_3_080209_b__13_3708_lt_ss50_wh30.vertex_groups.new(name='bone-18')
_vg = ob_3_080209_b__13_3708_lt_ss50_wh30.vertex_groups.new(name='bone-19')
_vg = ob_3_080209_b__13_3708_lt_ss50_wh30.vertex_groups.new(name='bone-20')
_vg = ob_3_080209_b__13_3708_lt_ss50_wh30.vertex_groups.new(name='bone-21')
_vg = ob_3_080209_b__13_3708_lt_ss50_wh30.vertex_groups.new(name='bone-22')
_vg = ob_3_080209_b__13_3708_lt_ss50_wh30.vertex_groups.new(name='bone-23')
_vg = ob_3_080209_b__13_3708_lt_ss50_wh30.vertex_groups.new(name='bone-24')
_vg = ob_3_080209_b__13_3708_lt_ss50_wh30.vertex_groups.new(name='bone-25')
_vg = ob_3_080209_b__13_3708_lt_ss50_wh30.vertex_groups.new(name='bone-26')
_vg = ob_3_080209_b__13_3708_lt_ss50_wh30.vertex_groups.new(name='bone-27')
_vg = ob_3_080209_b__13_3708_lt_ss50_wh30.vertex_groups.new(name='bone-28')
_vg = ob_3_080209_b__13_3708_lt_ss50_wh30.vertex_groups.new(name='bone-29')
_vg = ob_3_080209_b__13_3708_lt_ss50_wh30.vertex_groups.new(name='bone-30')
_vg = ob_3_080209_b__13_3708_lt_ss50_wh30.vertex_groups.new(name='bone-31')
_vg = ob_3_080209_b__13_3708_lt_ss50_wh30.vertex_groups.new(name='bone-32')
_vg = ob_3_080209_b__13_3708_lt_ss50_wh30.vertex_groups.new(name='bone-33')
_vg = ob_3_080209_b__13_3708_lt_ss50_wh30.vertex_groups.new(name='bone-34')
_vg = ob_3_080209_b__13_3708_lt_ss50_wh30.vertex_groups.new(name='bone-35')
ob_3_320116_b_v_19_5445_lt_ss50_wh30.location = (0.0, 0.0, 0.0)
ob_3_320116_b_v_19_5445_lt_ss50_wh30.scale = (0.3012, 0.3012, 0.3012)
_vg = ob_3_320116_b_v_19_5445_lt_ss50_wh30.vertex_groups.new(name='bone-0')
_vg = ob_3_320116_b_v_19_5445_lt_ss50_wh30.vertex_groups.new(name='bone-1')
_vg = ob_3_320116_b_v_19_5445_lt_ss50_wh30.vertex_groups.new(name='bone-2')
_vg = ob_3_320116_b_v_19_5445_lt_ss50_wh30.vertex_groups.new(name='bone-3')
_vg = ob_3_320116_b_v_19_5445_lt_ss50_wh30.vertex_groups.new(name='bone-4')
_vg = ob_3_320116_b_v_19_5445_lt_ss50_wh30.vertex_groups.new(name='bone-5')
_vg = ob_3_320116_b_v_19_5445_lt_ss50_wh30.vertex_groups.new(name='bone-6')
_vg = ob_3_320116_b_v_19_5445_lt_ss50_wh30.vertex_groups.new(name='bone-7')
_vg = ob_3_320116_b_v_19_5445_lt_ss50_wh30.vertex_groups.new(name='bone-8')
_vg = ob_3_320116_b_v_19_5445_lt_ss50_wh30.vertex_groups.new(name='bone-9')
_vg = ob_3_320116_b_v_19_5445_lt_ss50_wh30.vertex_groups.new(name='bone-10')
_vg = ob_3_320116_b_v_19_5445_lt_ss50_wh30.vertex_groups.new(name='bone-11')
_vg = ob_3_320116_b_v_19_5445_lt_ss50_wh30.vertex_groups.new(name='bone-12')
_vg = ob_3_320116_b_v_19_5445_lt_ss50_wh30.vertex_groups.new(name='bone-13')
_vg = ob_3_320116_b_v_19_5445_lt_ss50_wh30.vertex_groups.new(name='bone-14')
_vg = ob_3_320116_b_v_19_5445_lt_ss50_wh30.vertex_groups.new(name='bone-15')
_vg = ob_3_320116_b_v_19_5445_lt_ss50_wh30.vertex_groups.new(name='bone-16')
_vg = ob_3_320116_b_v_19_5445_lt_ss50_wh30.vertex_groups.new(name='bone-17')
_vg = ob_3_320116_b_v_19_5445_lt_ss50_wh30.vertex_groups.new(name='bone-18')
_vg = ob_3_320116_b_v_19_5445_lt_ss50_wh30.vertex_groups.new(name='bone-19')
_vg = ob_3_320116_b_v_19_5445_lt_ss50_wh30.vertex_groups.new(name='bone-20')
_vg = ob_3_320116_b_v_19_5445_lt_ss50_wh30.vertex_groups.new(name='bone-21')
_vg = ob_3_320116_b_v_19_5445_lt_ss50_wh30.vertex_groups.new(name='bone-22')
_vg = ob_3_320116_b_v_19_5445_lt_ss50_wh30.vertex_groups.new(name='bone-23')
_vg = ob_3_320116_b_v_19_5445_lt_ss50_wh30.vertex_groups.new(name='bone-24')
_vg = ob_3_320116_b_v_19_5445_lt_ss50_wh30.vertex_groups.new(name='bone-25')
_vg = ob_3_320116_b_v_19_5445_lt_ss50_wh30.vertex_groups.new(name='bone-26')
_vg = ob_3_320116_b_v_19_5445_lt_ss50_wh30.vertex_groups.new(name='bone-27')
_vg = ob_3_320116_b_v_19_5445_lt_ss50_wh30.vertex_groups.new(name='bone-28')
_vg = ob_3_320116_b_v_19_5445_lt_ss50_wh30.vertex_groups.new(name='bone-29')
_vg = ob_3_320116_b_v_19_5445_lt_ss50_wh30.vertex_groups.new(name='bone-30')
_vg = ob_3_320116_b_v_19_5445_lt_ss50_wh30.vertex_groups.new(name='bone-31')
_vg = ob_3_320116_b_v_19_5445_lt_ss50_wh30.vertex_groups.new(name='bone-32')
_vg = ob_3_320116_b_v_19_5445_lt_ss50_wh30.vertex_groups.new(name='bone-33')
_vg = ob_3_320116_b_v_19_5445_lt_ss50_wh30.vertex_groups.new(name='bone-34')
_vg = ob_3_320116_b_v_19_5445_lt_ss50_wh30.vertex_groups.new(name='bone-35')
ob_1_b_v_bend_vert_66_4058_lt_ss50_wh30.location = (0.0, 0.0, 0.0)
_vg = ob_1_b_v_bend_vert_66_4058_lt_ss50_wh30.vertex_groups.new(name='bone-0')
_vg = ob_1_b_v_bend_vert_66_4058_lt_ss50_wh30.vertex_groups.new(name='bone-1')
_vg = ob_1_b_v_bend_vert_66_4058_lt_ss50_wh30.vertex_groups.new(name='bone-2')
_vg = ob_1_b_v_bend_vert_66_4058_lt_ss50_wh30.vertex_groups.new(name='bone-3')

# ---- collection membership
scene.collection.objects.link(ob_armature)
scene.collection.objects.link(ob_2_281880_b_v50_l1_t_ss50_wh30)
scene.collection.objects.link(ob_3_320116_b_v_10_0327_lt_ss50_wh30)
scene.collection.objects.link(ob_3_080209_b__13_3708_lt_ss50_wh30)
scene.collection.objects.link(ob_3_320116_b_v_19_5445_lt_ss50_wh30)
col_collection.objects.link(ob_1_b_v_bend_vert_66_4058_lt_ss50_wh30)

# ---- scene / render settings (as saved in the file)
scene.frame_start = 1; scene.frame_end = 250; scene.frame_set(20)
scene.render.engine = 'BLENDER_EEVEE_NEXT'
scene.cycles.sampling_pattern = 'TABULATED_SOBOL'
scene.cycles.use_light_tree = False
scene.view_settings.view_transform = 'Filmic'
bpy.context.view_layer.update()

# ---- added for rendering (the .blend has no active camera and no usable light): camera, sun
cam_auto = bpy.data.cameras.new('AutoCamera')
cam_auto.lens = 50.0
cam_auto.sensor_width = 36.0
cam_auto.clip_end = 1000.0
ob_auto_camera = bpy.data.objects.new('AutoCamera', cam_auto)
scene.collection.objects.link(ob_auto_camera)
ob_auto_camera.location = (1.99573, -2.996, 1.6072)
ob_auto_camera.rotation_euler = (1.09748, -7.21219e-08, 0.694738)
scene.camera = ob_auto_camera
light_auto_sun = bpy.data.lights.new('AutoSun', 'SUN')
light_auto_sun.energy = 3.0
light_auto_sun.angle = 0.0523599
ob_auto_sun = bpy.data.objects.new('AutoSun', light_auto_sun)
scene.collection.objects.link(ob_auto_sun)
ob_auto_sun.rotation_euler = (0.872665, 0.174533, 0.523599)
bpy.context.view_layer.update()
